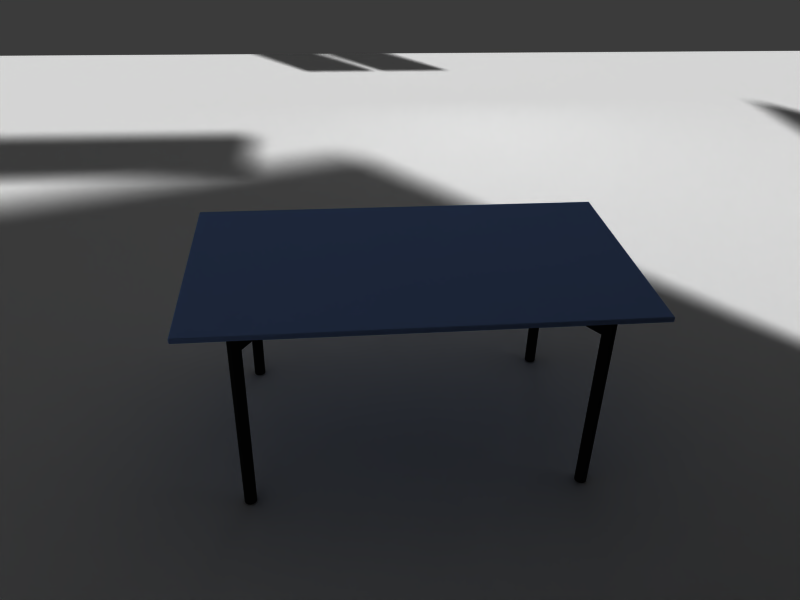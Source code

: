 # Source: metal_glass_table.blend  (saved by Blender 2.46.0; exported with 4.5.12 LTS)
import bpy
from mathutils import Matrix  # noqa: F401  (used for matrix-valued properties, if any)

bpy.ops.wm.read_factory_settings(use_empty=True)
scene = bpy.context.scene
scene.name = 'Scene'

# ---- collections
col_collection_1 = bpy.data.collections.new('Collection 1'); scene.collection.children.link(col_collection_1)

# ---- materials (node trees are filled in below, after node groups)
mat_nolight = bpy.data.materials.new('nolight')
mat_nolight.alpha_threshold = 0.0
mat_nolight.diffuse_color = (0.0, 0.0, 0.0, 1.0)
mat_nolight.roughness = 0.5
mat_nolight.specular_intensity = 0.0
mat_nolight.line_color = (0.0, 0.0, 0.0, 1.0)
mat_emit = bpy.data.materials.new('emit')
mat_emit.alpha_threshold = 0.0
mat_emit.diffuse_color = (1.0, 1.0, 1.0, 1.0)
mat_emit.roughness = 0.5
mat_emit.line_color = (0.0, 0.0, 0.0, 1.0)
mat_floor = bpy.data.materials.new('floor')
mat_floor.alpha_threshold = 0.0
mat_floor.diffuse_color = (1.0, 1.0, 1.0, 1.0)
mat_floor.roughness = 0.5
mat_floor.specular_intensity = 0.0
mat_floor.line_color = (0.0, 0.0, 0.0, 1.0)
mat_metall = bpy.data.materials.new('metall')
mat_metall.alpha_threshold = 0.0
mat_metall.diffuse_color = (0.05464, 0.05464, 0.05464, 1.0)
mat_metall.roughness = 0.5
mat_metall.specular_intensity = 1.512
mat_metall.line_color = (0.0, 0.0, 0.0, 1.0)
mat_plastic = bpy.data.materials.new('plastic')
mat_plastic.alpha_threshold = 0.0
mat_plastic.diffuse_color = (0.05464, 0.05464, 0.05464, 1.0)
mat_plastic.roughness = 0.5
mat_plastic.specular_intensity = 0.6489
mat_plastic.line_color = (0.0, 0.0, 0.0, 1.0)
mat_glass = bpy.data.materials.new('glass')
mat_glass.alpha_threshold = 0.0
mat_glass.diffuse_color = (0.5046, 0.6684, 1.0, 1.0)
mat_glass.roughness = 0.5
mat_glass.line_color = (0.0, 0.0, 0.0, 0.001)

# ---- node groups
ng_auto_smooth = bpy.data.node_groups.new('Auto Smooth', 'GeometryNodeTree')
_s = ng_auto_smooth.interface.new_socket(name='Geometry', in_out='OUTPUT', socket_type='NodeSocketGeometry')
_s = ng_auto_smooth.interface.new_socket(name='Geometry', in_out='INPUT', socket_type='NodeSocketGeometry')
_s = ng_auto_smooth.interface.new_socket(name='Angle', in_out='INPUT', socket_type='NodeSocketFloat')
_s.subtype = 'ANGLE'
_s.min_value = 0.0
_s.max_value = 3.142
ng_auto_smooth.is_modifier = True
_N = ng_auto_smooth.nodes; _L = ng_auto_smooth.links
n0 = _N.new('NodeGroupOutput'); n0.name = 'Group Output'; n0.location = (480, -100)
n1 = _N.new('NodeGroupInput'); n1.name = 'Group Input'; n1.location = (-420, -300)
n2 = _N.new('NodeGroupInput'); n2.name = 'Group Input.001'; n2.location = (-60, -100)
n3 = _N.new('GeometryNodeSetShadeSmooth'); n3.name = 'Set Shade Smooth'; n3.location = (120, -100)
n3.domain = 'EDGE'
n4 = _N.new('GeometryNodeSetShadeSmooth'); n4.name = 'Set Shade Smooth.001'; n4.location = (300, -100)
n5 = _N.new('GeometryNodeInputMeshEdgeAngle'); n5.name = 'Edge Angle'; n5.location = (-420, -220)
n6 = _N.new('GeometryNodeInputEdgeSmooth'); n6.name = 'Is Edge Smooth'; n6.location = (-60, -160)
n7 = _N.new('GeometryNodeInputShadeSmooth'); n7.name = 'Is Face Smooth'; n7.location = (-240, -340)
n8 = _N.new('FunctionNodeBooleanMath'); n8.name = 'Boolean Math'; n8.location = (-60, -220)
n9 = _N.new('FunctionNodeCompare'); n9.name = 'Compare'; n9.location = (-240, -180)
n9.operation = 'LESS_EQUAL'
_L.new(n5.outputs[0], n9.inputs[0])
_L.new(n4.outputs[0], n0.inputs[0])
_L.new(n1.outputs[1], n9.inputs[1])
_L.new(n9.outputs[0], n8.inputs[0])
_L.new(n7.outputs[0], n8.inputs[1])
_L.new(n2.outputs[0], n3.inputs[0])
_L.new(n6.outputs[0], n3.inputs[1])
_L.new(n3.outputs[0], n4.inputs[0])
_L.new(n8.outputs[0], n3.inputs[2])
n0.is_active_output = True

# ---- material node trees

# ---- world
world_world = bpy.data.worlds.new('World'); scene.world = world_world
world_world.color = (0.2309, 0.2309, 0.2309)
world_world.use_sun_shadow = False
world_world.sun_shadow_jitter_overblur = 0.0
world_world.cycles.sampling_method = 'MANUAL'
world_world.cycles.sample_map_resolution = 256

# ---- cameras
cam_camera_001 = bpy.data.cameras.new('Camera.001')
cam_camera_001.passepartout_alpha = 0.2
cam_camera_001.clip_end = 100.0
cam_camera_001.lens = 35.0
cam_camera_001.show_passepartout = False
cam_camera_001.show_safe_areas = True
cam_camera_001.dof.focus_distance = 0.0
cam_camera_001.dof.aperture_fstop = 128.0

# ---- meshes
me_plane = bpy.data.meshes.new('Plane')
me_plane.from_pydata([(2.567, 3.963, 2.113e-07), (2.567, -1.172, -5.786e-10), (-2.567, -1.172, -5.786e-10), (-2.567, 3.963, 2.113e-07)], [], [(0, 1, 2, 3)])
me_plane.materials.append(mat_nolight)
me_plane.use_remesh_preserve_volume = False
me_plane.use_remesh_preserve_attributes = False
me_plane.use_mirror_vertex_groups = False
me_plane.update()
me_plane_005 = bpy.data.meshes.new('Plane.005')
me_plane_005.from_pydata([(17.84, 10.97, 1.007e-07), (17.84, -10.97, -1.175e-06), (-17.84, -10.97, -1.007e-07), (-17.84, 10.97, 1.175e-06), (0.0, -10.97, -6.38e-07), (17.84, -1.907e-06, -5.373e-07), (4.768e-06, 10.97, 6.38e-07), (-17.84, 0.0, 5.373e-07), (2.861e-06, -9.537e-07, -5.684e-14), (8.921, -10.97, -9.066e-07), (-8.921, -10.97, -3.693e-07), (17.84, 5.483, -2.183e-07), (17.84, -5.483, -8.562e-07), (8.921, 10.97, 3.693e-07), (-8.921, 10.97, 9.066e-07), (-17.84, -5.483, 2.183e-07), (-17.84, 5.483, 8.562e-07), (-8.921, -4.768e-07, 2.686e-07), (3.815e-06, 5.483, 3.19e-07), (8.921, -1.431e-06, -2.686e-07), (1.431e-06, -5.483, -3.19e-07), (-8.921, 5.483, 5.876e-07), (8.921, 5.483, 5.036e-08), (-8.921, -5.483, -5.036e-08), (8.921, -5.483, -5.876e-07)], [], [(14, 3, 16, 21), (6, 14, 21, 18), (21, 16, 7, 17), (18, 21, 17, 8), (13, 6, 18, 22), (0, 13, 22, 11), (22, 18, 8, 19), (11, 22, 19, 5), (17, 7, 15, 23), (8, 17, 23, 20), (23, 15, 2, 10), (20, 23, 10, 4), (19, 8, 20, 24), (5, 19, 24, 12), (24, 20, 4, 9), (12, 24, 9, 1)])
me_plane_005.materials.append(mat_emit)
me_plane_005.use_remesh_preserve_volume = False
me_plane_005.use_remesh_preserve_attributes = False
me_plane_005.use_mirror_vertex_groups = False
me_plane_005.update()
me_plane_004 = bpy.data.meshes.new('Plane.004')
me_plane_004.from_pydata([(1.342, 0.3945, 1.387), (1.342, -0.3945, 1.387), (-1.681, -0.3945, 1.387), (-1.681, 0.3945, 1.387), (-0.1699, -0.3945, 1.387), (1.342, 1.324e-07, 1.387), (-0.1699, 0.3945, 1.387), (-1.681, 2.914e-07, 1.387), (-0.1699, 2.119e-07, 1.387), (0.5859, -0.3945, 1.387), (-0.9257, -0.3945, 1.387), (1.342, 0.1972, 1.387), (1.342, -0.1972, 1.387), (0.5859, 0.3945, 1.387), (-0.9257, 0.3945, 1.387), (-1.681, -0.1972, 1.387), (-1.681, 0.1972, 1.387), (0.5859, 1.721e-07, 1.387), (-0.1699, -0.1972, 1.387), (-0.9257, 2.517e-07, 1.387), (-0.1699, 0.1972, 1.387), (0.5859, -0.1972, 1.387), (-0.9257, -0.1972, 1.387), (0.5859, 0.1972, 1.387), (-0.9257, 0.1972, 1.387)], [], [(9, 21, 12, 1), (4, 18, 21, 9), (21, 17, 5, 12), (18, 8, 17, 21), (10, 22, 18, 4), (2, 15, 22, 10), (22, 19, 8, 18), (15, 7, 19, 22), (17, 23, 11, 5), (8, 20, 23, 17), (0, 11, 23, 13), (20, 6, 13, 23), (19, 24, 20, 8), (7, 16, 24, 19), (24, 14, 6, 20), (16, 3, 14, 24)])
me_plane_004.materials.append(mat_emit)
me_plane_004.use_remesh_preserve_volume = False
me_plane_004.use_remesh_preserve_attributes = False
me_plane_004.use_mirror_vertex_groups = False
me_plane_004.update()
me_plane_003 = bpy.data.meshes.new('Plane.003')
me_plane_003.from_pydata([(3.222, 6.366, 3.704e-07), (3.222, -6.366, -3.704e-07), (-3.222, -6.366, -3.704e-07), (-3.222, 6.366, 3.704e-07), (10.57, 6.366, -1.123e-05), (10.57, -6.366, -1.197e-05), (4.123, -6.366, 1.253e-06), (4.123, 6.366, 1.994e-06), (10.57, -8.227, -1.201e-05), (10.57, -34.66, -1.275e-05), (4.123, -34.66, 4.732e-07), (4.123, -8.227, 1.214e-06), (3.222, -8.227, 3.063e-06), (3.222, -34.66, 2.323e-06), (-3.222, -34.66, 1.555e-05), (-3.222, -8.227, 1.629e-05)], [], [(0, 3, 2, 1), (4, 7, 6, 5), (8, 11, 10, 9), (12, 15, 14, 13)])
me_plane_003.materials.append(mat_emit)
me_plane_003.use_remesh_preserve_volume = False
me_plane_003.use_remesh_preserve_attributes = False
me_plane_003.use_mirror_vertex_groups = False
me_plane_003.update()
me_plane_010 = bpy.data.meshes.new('Plane.010')
me_plane_010.from_pydata([(56.54, 56.54, 0.0), (56.54, -56.54, 0.0), (-56.54, -56.54, 0.0), (-56.54, 56.54, 0.0)], [], [(0, 3, 2, 1)])
me_plane_010.materials.append(mat_floor)
me_plane_010.use_remesh_preserve_volume = False
me_plane_010.use_remesh_preserve_attributes = False
me_plane_010.use_mirror_vertex_groups = False
me_plane_010.update()
me_cylinder = bpy.data.meshes.new('Cylinder')
me_cylinder.from_pydata([(-0.6015, -0.3697, 0.00364), (-0.5966, -0.377, 0.00364), (-0.5949, -0.3857, 0.00364), (-0.5966, -0.3943, 0.00364), (-0.6015, -0.4016, 0.00364), (-0.6088, -0.4065, 0.00364), (-0.6174, -0.4082, 0.00364), (-0.626, -0.4065, 0.00364), (-0.6334, -0.4016, 0.00364), (-0.6382, -0.3943, 0.00364), (-0.64, -0.3857, 0.00364), (-0.6382, -0.377, 0.00364), (-0.6334, -0.3697, 0.00364), (-0.626, -0.3648, 0.00364), (-0.6174, -0.3631, 0.00364), (-0.6088, -0.3648, 0.00364), (-0.6015, -0.3697, 0.7338), (-0.5966, -0.377, 0.7338), (-0.5949, -0.3857, 0.7338), (-0.5966, -0.3943, 0.7338), (-0.6015, -0.4016, 0.7338), (-0.6088, -0.4065, 0.7338), (-0.6174, -0.4082, 0.7338), (-0.626, -0.4065, 0.7338), (-0.6334, -0.4016, 0.7338), (-0.6382, -0.3943, 0.7338), (-0.64, -0.3857, 0.7338), (-0.6382, -0.377, 0.7338), (-0.6334, -0.3697, 0.7338), (-0.626, -0.3648, 0.7338), (-0.6174, -0.3631, 0.7338), (-0.6088, -0.3648, 0.7338), (-0.6104, -0.3688, 0.00364), (-0.6174, -0.3674, 0.00364), (-0.6244, -0.3688, 0.00364), (-0.6303, -0.3727, 0.00364), (-0.6343, -0.3787, 0.00364), (-0.6357, -0.3857, 0.00364), (-0.6343, -0.3927, 0.00364), (-0.6303, -0.3986, 0.00364), (-0.6244, -0.4026, 0.00364), (-0.6174, -0.404, 0.00364), (-0.6104, -0.4026, 0.00364), (-0.6045, -0.3986, 0.00364), (-0.6005, -0.3927, 0.00364), (-0.5991, -0.3857, 0.00364), (-0.6005, -0.3787, 0.00364), (-0.6045, -0.3727, 0.00364), (-0.6045, -0.3727, 0.0), (-0.6005, -0.3787, 0.0), (-0.5991, -0.3857, 0.0), (-0.6005, -0.3927, 0.0), (-0.6045, -0.3986, 0.0), (-0.6104, -0.4026, 0.0), (-0.6174, -0.404, 0.0), (-0.6244, -0.4026, 0.0), (-0.6303, -0.3986, 0.0), (-0.6343, -0.3927, 0.0), (-0.6357, -0.3857, 0.0), (-0.6343, -0.3787, 0.0), (-0.6303, -0.3727, 0.0), (-0.6244, -0.3688, 0.0), (-0.6174, -0.3674, 0.0), (-0.6104, -0.3688, 0.0), (-0.6174, -0.3857, 0.0), (-0.6103, -0.3686, 0.7338), (-0.6174, -0.3672, 0.7338), (-0.6245, -0.3686, 0.7338), (-0.6305, -0.3726, 0.7338), (-0.6345, -0.3786, 0.7338), (-0.6359, -0.3857, 0.7338), (-0.6345, -0.3927, 0.7338), (-0.6305, -0.3987, 0.7338), (-0.6245, -0.4027, 0.7338), (-0.6174, -0.4041, 0.7338), (-0.6103, -0.4027, 0.7338), (-0.6044, -0.3987, 0.7338), (-0.6003, -0.3927, 0.7338), (-0.5989, -0.3857, 0.7338), (-0.6003, -0.3786, 0.7338), (-0.6044, -0.3726, 0.7338), (-0.6044, -0.3726, 0.7359), (-0.6003, -0.3786, 0.7359), (-0.5989, -0.3857, 0.7359), (-0.6003, -0.3927, 0.7359), (-0.6044, -0.3987, 0.7359), (-0.6103, -0.4027, 0.7359), (-0.6174, -0.4041, 0.7359), (-0.6245, -0.4027, 0.7359), (-0.6305, -0.3987, 0.7359), (-0.6345, -0.3927, 0.7359), (-0.6359, -0.3857, 0.7359), (-0.6345, -0.3786, 0.7359), (-0.6305, -0.3726, 0.7359), (-0.6245, -0.3686, 0.7359), (-0.6174, -0.3672, 0.7359), (-0.6103, -0.3686, 0.7359), (-0.6088, -0.3648, 0.7359), (-0.6174, -0.3631, 0.7359), (-0.626, -0.3648, 0.7359), (-0.6334, -0.3697, 0.7359), (-0.6382, -0.377, 0.7359), (-0.64, -0.3857, 0.7359), (-0.6382, -0.3943, 0.7359), (-0.6334, -0.4016, 0.7359), (-0.626, -0.4065, 0.7359), (-0.6174, -0.4082, 0.7359), (-0.6088, -0.4065, 0.7359), (-0.6015, -0.4016, 0.7359), (-0.5966, -0.3943, 0.7359), (-0.5949, -0.3857, 0.7359), (-0.5966, -0.377, 0.7359), (-0.6015, -0.3697, 0.7359), (-0.6015, -0.3697, 0.7429), (-0.5966, -0.377, 0.7429), (-0.5949, -0.3857, 0.7429), (-0.5966, -0.3943, 0.7429), (-0.6015, -0.4016, 0.7429), (-0.6088, -0.4065, 0.7429), (-0.6174, -0.4082, 0.7429), (-0.626, -0.4065, 0.7429), (-0.6334, -0.4016, 0.7429), (-0.6382, -0.3943, 0.7429), (-0.64, -0.3857, 0.7429), (-0.6382, -0.377, 0.7429), (-0.6334, -0.3697, 0.7429), (-0.626, -0.3648, 0.7429), (-0.6174, -0.3631, 0.7429), (-0.6088, -0.3648, 0.7429), (-0.6104, -0.3686, 0.7429), (-0.6174, -0.3672, 0.7429), (-0.6245, -0.3686, 0.7429), (-0.6304, -0.3726, 0.7429), (-0.6344, -0.3786, 0.7429), (-0.6358, -0.3857, 0.7429), (-0.6344, -0.3927, 0.7429), (-0.6304, -0.3987, 0.7429), (-0.6245, -0.4027, 0.7429), (-0.6174, -0.4041, 0.7429), (-0.6104, -0.4027, 0.7429), (-0.6044, -0.3987, 0.7429), (-0.6004, -0.3927, 0.7429), (-0.599, -0.3857, 0.7429), (-0.6004, -0.3786, 0.7429), (-0.6044, -0.3726, 0.7429), (-0.6044, -0.3726, 0.7462), (-0.6004, -0.3786, 0.7462), (-0.599, -0.3857, 0.7462), (-0.6004, -0.3927, 0.7462), (-0.6044, -0.3987, 0.7462), (-0.6104, -0.4027, 0.7462), (-0.6174, -0.4041, 0.7462), (-0.6245, -0.4027, 0.7462), (-0.6304, -0.3987, 0.7462), (-0.6344, -0.3927, 0.7462), (-0.6358, -0.3857, 0.7462), (-0.6344, -0.3786, 0.7462), (-0.6304, -0.3726, 0.7462), (-0.6245, -0.3686, 0.7462), (-0.6174, -0.3672, 0.7462), (-0.6104, -0.3686, 0.7462), (-0.6174, -0.3857, 0.7473), (-0.6107, -0.3694, 0.7473), (-0.6174, -0.3681, 0.7473), (-0.6241, -0.3694, 0.7473), (-0.6298, -0.3732, 0.7473), (-0.6336, -0.3789, 0.7473), (-0.635, -0.3857, 0.7473), (-0.6336, -0.3924, 0.7473), (-0.6298, -0.3981, 0.7473), (-0.6241, -0.4019, 0.7473), (-0.6174, -0.4032, 0.7473), (-0.6107, -0.4019, 0.7473), (-0.605, -0.3981, 0.7473), (-0.6012, -0.3924, 0.7473), (-0.5998, -0.3857, 0.7473), (-0.6012, -0.3789, 0.7473), (-0.605, -0.3732, 0.7473), (-0.5966, -0.377, 0.701), (-0.6015, -0.3697, 0.701), (-0.5949, -0.3857, 0.701), (-0.5966, -0.3943, 0.701), (-0.6015, -0.4016, 0.701), (-0.6088, -0.4065, 0.701), (-0.6174, -0.4082, 0.701), (-0.626, -0.4065, 0.701), (-0.6334, -0.4016, 0.701), (-0.6382, -0.3943, 0.701), (-0.64, -0.3857, 0.701), (-0.6382, -0.377, 0.701), (-0.6334, -0.3697, 0.701), (-0.626, -0.3648, 0.701), (-0.6174, -0.3631, 0.701), (-0.6088, -0.3648, 0.701), (-0.5966, -0.377, 0.6556), (-0.6015, -0.3697, 0.6556), (-0.5949, -0.3857, 0.6556), (-0.5966, -0.3943, 0.6556), (-0.6015, -0.4016, 0.6556), (-0.6088, -0.4065, 0.6556), (-0.6174, -0.4082, 0.6556), (-0.626, -0.4065, 0.6556), (-0.6334, -0.4016, 0.6556), (-0.6382, -0.3943, 0.6556), (-0.64, -0.3857, 0.6556), (-0.6382, -0.377, 0.6556), (-0.6334, -0.3697, 0.6556), (-0.626, -0.3648, 0.6556), (-0.6174, -0.3631, 0.6556), (-0.6088, -0.3648, 0.6556), (-0.4127, -0.08718, 0.6556), (-0.404, -0.0889, 0.6556), (-0.3954, -0.08718, 0.6556), (-0.3881, -0.08229, 0.6556), (-0.3832, -0.07497, 0.6556), (-0.3815, -0.06634, 0.6556), (-0.3832, -0.05771, 0.6556), (-0.3881, -0.0504, 0.6556), (-0.3954, -0.04551, 0.6556), (-0.404, -0.04379, 0.6556), (-0.4127, -0.04551, 0.6556), (-0.42, -0.0504, 0.6556), (-0.4249, -0.05771, 0.6556), (-0.4266, -0.06634, 0.6556), (-0.42, -0.08229, 0.6556), (-0.4249, -0.07497, 0.6556), (-0.4127, -0.08718, 0.701), (-0.404, -0.0889, 0.701), (-0.3954, -0.08718, 0.701), (-0.3881, -0.08229, 0.701), (-0.3832, -0.07497, 0.701), (-0.3815, -0.06634, 0.701), (-0.3832, -0.05771, 0.701), (-0.3881, -0.0504, 0.701), (-0.3954, -0.04551, 0.701), (-0.404, -0.04379, 0.701), (-0.4127, -0.04551, 0.701), (-0.42, -0.0504, 0.701), (-0.4249, -0.05771, 0.701), (-0.4266, -0.06634, 0.701), (-0.42, -0.08229, 0.701), (-0.4249, -0.07497, 0.701), (-0.4165, -0.07877, 0.7473), (-0.4203, -0.07307, 0.7473), (-0.4216, -0.06634, 0.7473), (-0.4203, -0.05962, 0.7473), (-0.4165, -0.05392, 0.7473), (-0.4108, -0.05011, 0.7473), (-0.404, -0.04877, 0.7473), (-0.3973, -0.05011, 0.7473), (-0.3916, -0.05392, 0.7473), (-0.3878, -0.05962, 0.7473), (-0.3865, -0.06634, 0.7473), (-0.3878, -0.07307, 0.7473), (-0.3916, -0.07877, 0.7473), (-0.3973, -0.08258, 0.7473), (-0.404, -0.08392, 0.7473), (-0.4108, -0.08258, 0.7473), (-0.404, -0.06634, 0.7473), (-0.4111, -0.08338, 0.7462), (-0.404, -0.08478, 0.7462), (-0.397, -0.08338, 0.7462), (-0.391, -0.07938, 0.7462), (-0.387, -0.0734, 0.7462), (-0.3856, -0.06634, 0.7462), (-0.387, -0.05929, 0.7462), (-0.391, -0.05331, 0.7462), (-0.397, -0.04931, 0.7462), (-0.404, -0.04791, 0.7462), (-0.4111, -0.04931, 0.7462), (-0.4171, -0.05331, 0.7462), (-0.4211, -0.05929, 0.7462), (-0.4225, -0.06634, 0.7462), (-0.4211, -0.0734, 0.7462), (-0.4171, -0.07938, 0.7462), (-0.4171, -0.07938, 0.7429), (-0.4211, -0.0734, 0.7429), (-0.4225, -0.06634, 0.7429), (-0.4211, -0.05929, 0.7429), (-0.4171, -0.05331, 0.7429), (-0.4111, -0.04931, 0.7429), (-0.404, -0.04791, 0.7429), (-0.397, -0.04931, 0.7429), (-0.391, -0.05331, 0.7429), (-0.387, -0.05929, 0.7429), (-0.3856, -0.06634, 0.7429), (-0.387, -0.0734, 0.7429), (-0.391, -0.07938, 0.7429), (-0.397, -0.08338, 0.7429), (-0.404, -0.08478, 0.7429), (-0.4111, -0.08338, 0.7429), (-0.4127, -0.08717, 0.7429), (-0.404, -0.08889, 0.7429), (-0.3954, -0.08717, 0.7429), (-0.3881, -0.08229, 0.7429), (-0.3832, -0.07497, 0.7429), (-0.3815, -0.06634, 0.7429), (-0.3832, -0.05772, 0.7429), (-0.3881, -0.0504, 0.7429), (-0.3954, -0.04551, 0.7429), (-0.404, -0.0438, 0.7429), (-0.4127, -0.04551, 0.7429), (-0.42, -0.0504, 0.7429), (-0.4249, -0.05772, 0.7429), (-0.4266, -0.06634, 0.7429), (-0.4249, -0.07497, 0.7429), (-0.42, -0.08229, 0.7429), (-0.42, -0.08229, 0.7359), (-0.4249, -0.07497, 0.7359), (-0.4266, -0.06634, 0.7359), (-0.4249, -0.05772, 0.7359), (-0.42, -0.0504, 0.7359), (-0.4127, -0.04551, 0.7359), (-0.404, -0.0438, 0.7359), (-0.3954, -0.04551, 0.7359), (-0.3881, -0.0504, 0.7359), (-0.3832, -0.05772, 0.7359), (-0.3815, -0.06634, 0.7359), (-0.3832, -0.07497, 0.7359), (-0.3881, -0.08229, 0.7359), (-0.3954, -0.08717, 0.7359), (-0.404, -0.08889, 0.7359), (-0.4127, -0.08717, 0.7359), (-0.4111, -0.0834, 0.7359), (-0.404, -0.08481, 0.7359), (-0.397, -0.0834, 0.7359), (-0.391, -0.0794, 0.7359), (-0.387, -0.07341, 0.7359), (-0.3856, -0.06634, 0.7359), (-0.387, -0.05928, 0.7359), (-0.391, -0.05329, 0.7359), (-0.397, -0.04928, 0.7359), (-0.404, -0.04788, 0.7359), (-0.4111, -0.04928, 0.7359), (-0.4171, -0.05329, 0.7359), (-0.4211, -0.05928, 0.7359), (-0.4225, -0.06634, 0.7359), (-0.4211, -0.07341, 0.7359), (-0.4171, -0.0794, 0.7359), (-0.4171, -0.0794, 0.7338), (-0.4211, -0.07341, 0.7338), (-0.4225, -0.06634, 0.7338), (-0.4211, -0.05928, 0.7338), (-0.4171, -0.05329, 0.7338), (-0.4111, -0.04928, 0.7338), (-0.404, -0.04788, 0.7338), (-0.397, -0.04928, 0.7338), (-0.391, -0.05329, 0.7338), (-0.387, -0.05928, 0.7338), (-0.3856, -0.06634, 0.7338), (-0.387, -0.07341, 0.7338), (-0.391, -0.0794, 0.7338), (-0.397, -0.0834, 0.7338), (-0.404, -0.08481, 0.7338), (-0.4111, -0.0834, 0.7338), (-0.404, -0.06634, 0.577), (-0.42, -0.08229, 0.577), (-0.4249, -0.07497, 0.577), (-0.4266, -0.06634, 0.577), (-0.4249, -0.05771, 0.577), (-0.42, -0.0504, 0.577), (-0.4127, -0.04551, 0.577), (-0.404, -0.04379, 0.577), (-0.3954, -0.04551, 0.577), (-0.3881, -0.0504, 0.577), (-0.3832, -0.05771, 0.577), (-0.3815, -0.06634, 0.577), (-0.3832, -0.07497, 0.577), (-0.3881, -0.08229, 0.577), (-0.3954, -0.08718, 0.577), (-0.404, -0.0889, 0.577), (-0.4127, -0.08718, 0.577), (-0.4127, -0.08718, 0.7338), (-0.404, -0.0889, 0.7338), (-0.3954, -0.08718, 0.7338), (-0.3881, -0.08229, 0.7338), (-0.3832, -0.07497, 0.7338), (-0.3815, -0.06634, 0.7338), (-0.3832, -0.05771, 0.7338), (-0.3881, -0.0504, 0.7338), (-0.3954, -0.04551, 0.7338), (-0.404, -0.04379, 0.7338), (-0.4127, -0.04551, 0.7338), (-0.42, -0.0504, 0.7338), (-0.4249, -0.05771, 0.7338), (-0.4266, -0.06634, 0.7338), (-0.4249, -0.07497, 0.7338), (-0.42, -0.08229, 0.7338), (-0.42, 0.08229, 0.7338), (-0.4249, 0.07497, 0.7338), (-0.4266, 0.06634, 0.7338), (-0.4249, 0.05771, 0.7338), (-0.42, 0.0504, 0.7338), (-0.4127, 0.04551, 0.7338), (-0.404, 0.04379, 0.7338), (-0.3954, 0.04551, 0.7338), (-0.3881, 0.0504, 0.7338), (-0.3832, 0.05771, 0.7338), (-0.3815, 0.06634, 0.7338), (-0.3832, 0.07497, 0.7338), (-0.3881, 0.08229, 0.7338), (-0.3954, 0.08718, 0.7338), (-0.404, 0.0889, 0.7338), (-0.4127, 0.08718, 0.7338), (-0.4127, 0.08718, 0.577), (-0.404, 0.0889, 0.577), (-0.3954, 0.08718, 0.577), (-0.3881, 0.08229, 0.577), (-0.3832, 0.07497, 0.577), (-0.3815, 0.06634, 0.577), (-0.3832, 0.05771, 0.577), (-0.3881, 0.0504, 0.577), (-0.3954, 0.04551, 0.577), (-0.404, 0.04379, 0.577), (-0.4127, 0.04551, 0.577), (-0.42, 0.0504, 0.577), (-0.4249, 0.05771, 0.577), (-0.4266, 0.06634, 0.577), (-0.4249, 0.07497, 0.577), (-0.42, 0.08229, 0.577), (-0.404, 0.06634, 0.577), (-0.4111, 0.0834, 0.7338), (-0.404, 0.08481, 0.7338), (-0.397, 0.0834, 0.7338), (-0.391, 0.0794, 0.7338), (-0.387, 0.07341, 0.7338), (-0.3856, 0.06634, 0.7338), (-0.387, 0.05928, 0.7338), (-0.391, 0.05329, 0.7338), (-0.397, 0.04928, 0.7338), (-0.404, 0.04788, 0.7338), (-0.4111, 0.04928, 0.7338), (-0.4171, 0.05329, 0.7338), (-0.4211, 0.05928, 0.7338), (-0.4225, 0.06634, 0.7338), (-0.4211, 0.07341, 0.7338), (-0.4171, 0.0794, 0.7338), (-0.4171, 0.0794, 0.7359), (-0.4211, 0.07341, 0.7359), (-0.4225, 0.06634, 0.7359), (-0.4211, 0.05928, 0.7359), (-0.4171, 0.05329, 0.7359), (-0.4111, 0.04928, 0.7359), (-0.404, 0.04788, 0.7359), (-0.397, 0.04928, 0.7359), (-0.391, 0.05329, 0.7359), (-0.387, 0.05928, 0.7359), (-0.3856, 0.06634, 0.7359), (-0.387, 0.07341, 0.7359), (-0.391, 0.0794, 0.7359), (-0.397, 0.0834, 0.7359), (-0.404, 0.08481, 0.7359), (-0.4111, 0.0834, 0.7359), (-0.4127, 0.08717, 0.7359), (-0.404, 0.08889, 0.7359), (-0.3954, 0.08717, 0.7359), (-0.3881, 0.08229, 0.7359), (-0.3832, 0.07497, 0.7359), (-0.3815, 0.06634, 0.7359), (-0.3832, 0.05772, 0.7359), (-0.3881, 0.0504, 0.7359), (-0.3954, 0.04551, 0.7359), (-0.404, 0.0438, 0.7359), (-0.4127, 0.04551, 0.7359), (-0.42, 0.0504, 0.7359), (-0.4249, 0.05772, 0.7359), (-0.4266, 0.06634, 0.7359), (-0.4249, 0.07497, 0.7359), (-0.42, 0.08229, 0.7359), (-0.42, 0.08229, 0.7429), (-0.4249, 0.07497, 0.7429), (-0.4266, 0.06634, 0.7429), (-0.4249, 0.05772, 0.7429), (-0.42, 0.0504, 0.7429), (-0.4127, 0.04551, 0.7429), (-0.404, 0.0438, 0.7429), (-0.3954, 0.04551, 0.7429), (-0.3881, 0.0504, 0.7429), (-0.3832, 0.05772, 0.7429), (-0.3815, 0.06634, 0.7429), (-0.3832, 0.07497, 0.7429), (-0.3881, 0.08229, 0.7429), (-0.3954, 0.08717, 0.7429), (-0.404, 0.08889, 0.7429), (-0.4127, 0.08717, 0.7429), (-0.4111, 0.08338, 0.7429), (-0.404, 0.08478, 0.7429), (-0.397, 0.08338, 0.7429), (-0.391, 0.07938, 0.7429), (-0.387, 0.0734, 0.7429), (-0.3856, 0.06634, 0.7429), (-0.387, 0.05929, 0.7429), (-0.391, 0.05331, 0.7429), (-0.397, 0.04931, 0.7429), (-0.404, 0.04791, 0.7429), (-0.4111, 0.04931, 0.7429), (-0.4171, 0.05331, 0.7429), (-0.4211, 0.05929, 0.7429), (-0.4225, 0.06634, 0.7429), (-0.4211, 0.0734, 0.7429), (-0.4171, 0.07938, 0.7429), (-0.4171, 0.07938, 0.7462), (-0.4211, 0.0734, 0.7462), (-0.4225, 0.06634, 0.7462), (-0.4211, 0.05929, 0.7462), (-0.4171, 0.05331, 0.7462), (-0.4111, 0.04931, 0.7462), (-0.404, 0.04791, 0.7462), (-0.397, 0.04931, 0.7462), (-0.391, 0.05331, 0.7462), (-0.387, 0.05929, 0.7462), (-0.3856, 0.06634, 0.7462), (-0.387, 0.0734, 0.7462), (-0.391, 0.07938, 0.7462), (-0.397, 0.08338, 0.7462), (-0.404, 0.08478, 0.7462), (-0.4111, 0.08338, 0.7462), (-0.404, 0.06634, 0.7473), (-0.4108, 0.08258, 0.7473), (-0.404, 0.08392, 0.7473), (-0.3973, 0.08258, 0.7473), (-0.3916, 0.07877, 0.7473), (-0.3878, 0.07307, 0.7473), (-0.3865, 0.06634, 0.7473), (-0.3878, 0.05962, 0.7473), (-0.3916, 0.05392, 0.7473), (-0.3973, 0.05011, 0.7473), (-0.404, 0.04877, 0.7473), (-0.4108, 0.05011, 0.7473), (-0.4165, 0.05392, 0.7473), (-0.4203, 0.05962, 0.7473), (-0.4216, 0.06634, 0.7473), (-0.4203, 0.07307, 0.7473), (-0.4165, 0.07877, 0.7473), (-0.4249, 0.07497, 0.701), (-0.42, 0.08229, 0.701), (-0.4266, 0.06634, 0.701), (-0.4249, 0.05771, 0.701), (-0.42, 0.0504, 0.701), (-0.4127, 0.04551, 0.701), (-0.404, 0.04379, 0.701), (-0.3954, 0.04551, 0.701), (-0.3881, 0.0504, 0.701), (-0.3832, 0.05771, 0.701), (-0.3815, 0.06634, 0.701), (-0.3832, 0.07497, 0.701), (-0.3881, 0.08229, 0.701), (-0.3954, 0.08718, 0.701), (-0.404, 0.0889, 0.701), (-0.4127, 0.08718, 0.701), (-0.4249, 0.07497, 0.6556), (-0.42, 0.08229, 0.6556), (-0.4266, 0.06634, 0.6556), (-0.4249, 0.05771, 0.6556), (-0.42, 0.0504, 0.6556), (-0.4127, 0.04551, 0.6556), (-0.404, 0.04379, 0.6556), (-0.3954, 0.04551, 0.6556), (-0.3881, 0.0504, 0.6556), (-0.3832, 0.05771, 0.6556), (-0.3815, 0.06634, 0.6556), (-0.3832, 0.07497, 0.6556), (-0.3881, 0.08229, 0.6556), (-0.3954, 0.08718, 0.6556), (-0.404, 0.0889, 0.6556), (-0.4127, 0.08718, 0.6556), (-0.6088, 0.3648, 0.6556), (-0.6174, 0.3631, 0.6556), (-0.626, 0.3648, 0.6556), (-0.6334, 0.3697, 0.6556), (-0.6382, 0.377, 0.6556), (-0.64, 0.3857, 0.6556), (-0.6382, 0.3943, 0.6556), (-0.6334, 0.4016, 0.6556), (-0.626, 0.4065, 0.6556), (-0.6174, 0.4082, 0.6556), (-0.6088, 0.4065, 0.6556), (-0.6015, 0.4016, 0.6556), (-0.5966, 0.3943, 0.6556), (-0.5949, 0.3857, 0.6556), (-0.6015, 0.3697, 0.6556), (-0.5966, 0.377, 0.6556), (-0.6088, 0.3648, 0.701), (-0.6174, 0.3631, 0.701), (-0.626, 0.3648, 0.701), (-0.6334, 0.3697, 0.701), (-0.6382, 0.377, 0.701), (-0.64, 0.3857, 0.701), (-0.6382, 0.3943, 0.701), (-0.6334, 0.4016, 0.701), (-0.626, 0.4065, 0.701), (-0.6174, 0.4082, 0.701), (-0.6088, 0.4065, 0.701), (-0.6015, 0.4016, 0.701), (-0.5966, 0.3943, 0.701), (-0.5949, 0.3857, 0.701), (-0.6015, 0.3697, 0.701), (-0.5966, 0.377, 0.701), (-0.605, 0.3732, 0.7473), (-0.6012, 0.3789, 0.7473), (-0.5998, 0.3857, 0.7473), (-0.6012, 0.3924, 0.7473), (-0.605, 0.3981, 0.7473), (-0.6107, 0.4019, 0.7473), (-0.6174, 0.4032, 0.7473), (-0.6241, 0.4019, 0.7473), (-0.6298, 0.3981, 0.7473), (-0.6336, 0.3924, 0.7473), (-0.635, 0.3857, 0.7473), (-0.6336, 0.3789, 0.7473), (-0.6298, 0.3732, 0.7473), (-0.6241, 0.3694, 0.7473), (-0.6174, 0.3681, 0.7473), (-0.6107, 0.3694, 0.7473), (-0.6174, 0.3857, 0.7473), (-0.6104, 0.3686, 0.7462), (-0.6174, 0.3672, 0.7462), (-0.6245, 0.3686, 0.7462), (-0.6304, 0.3726, 0.7462), (-0.6344, 0.3786, 0.7462), (-0.6358, 0.3857, 0.7462), (-0.6344, 0.3927, 0.7462), (-0.6304, 0.3987, 0.7462), (-0.6245, 0.4027, 0.7462), (-0.6174, 0.4041, 0.7462), (-0.6104, 0.4027, 0.7462), (-0.6044, 0.3987, 0.7462), (-0.6004, 0.3927, 0.7462), (-0.599, 0.3857, 0.7462), (-0.6004, 0.3786, 0.7462), (-0.6044, 0.3726, 0.7462), (-0.6044, 0.3726, 0.7429), (-0.6004, 0.3786, 0.7429), (-0.599, 0.3857, 0.7429), (-0.6004, 0.3927, 0.7429), (-0.6044, 0.3987, 0.7429), (-0.6104, 0.4027, 0.7429), (-0.6174, 0.4041, 0.7429), (-0.6245, 0.4027, 0.7429), (-0.6304, 0.3987, 0.7429), (-0.6344, 0.3927, 0.7429), (-0.6358, 0.3857, 0.7429), (-0.6344, 0.3786, 0.7429), (-0.6304, 0.3726, 0.7429), (-0.6245, 0.3686, 0.7429), (-0.6174, 0.3672, 0.7429), (-0.6104, 0.3686, 0.7429), (-0.6088, 0.3648, 0.7429), (-0.6174, 0.3631, 0.7429), (-0.626, 0.3648, 0.7429), (-0.6334, 0.3697, 0.7429), (-0.6382, 0.377, 0.7429), (-0.64, 0.3857, 0.7429), (-0.6382, 0.3943, 0.7429), (-0.6334, 0.4016, 0.7429), (-0.626, 0.4065, 0.7429), (-0.6174, 0.4082, 0.7429), (-0.6088, 0.4065, 0.7429), (-0.6015, 0.4016, 0.7429), (-0.5966, 0.3943, 0.7429), (-0.5949, 0.3857, 0.7429), (-0.5966, 0.377, 0.7429), (-0.6015, 0.3697, 0.7429), (-0.6015, 0.3697, 0.7359), (-0.5966, 0.377, 0.7359), (-0.5949, 0.3857, 0.7359), (-0.5966, 0.3943, 0.7359), (-0.6015, 0.4016, 0.7359), (-0.6088, 0.4065, 0.7359), (-0.6174, 0.4082, 0.7359), (-0.626, 0.4065, 0.7359), (-0.6334, 0.4016, 0.7359), (-0.6382, 0.3943, 0.7359), (-0.64, 0.3857, 0.7359), (-0.6382, 0.377, 0.7359), (-0.6334, 0.3697, 0.7359), (-0.626, 0.3648, 0.7359), (-0.6174, 0.3631, 0.7359), (-0.6088, 0.3648, 0.7359), (-0.6103, 0.3686, 0.7359), (-0.6174, 0.3672, 0.7359), (-0.6245, 0.3686, 0.7359), (-0.6305, 0.3726, 0.7359), (-0.6345, 0.3786, 0.7359), (-0.6359, 0.3857, 0.7359), (-0.6345, 0.3927, 0.7359), (-0.6305, 0.3987, 0.7359), (-0.6245, 0.4027, 0.7359), (-0.6174, 0.4041, 0.7359), (-0.6103, 0.4027, 0.7359), (-0.6044, 0.3987, 0.7359), (-0.6003, 0.3927, 0.7359), (-0.5989, 0.3857, 0.7359), (-0.6003, 0.3786, 0.7359), (-0.6044, 0.3726, 0.7359), (-0.6044, 0.3726, 0.7338), (-0.6003, 0.3786, 0.7338), (-0.5989, 0.3857, 0.7338), (-0.6003, 0.3927, 0.7338), (-0.6044, 0.3987, 0.7338), (-0.6103, 0.4027, 0.7338), (-0.6174, 0.4041, 0.7338), (-0.6245, 0.4027, 0.7338), (-0.6305, 0.3987, 0.7338), (-0.6345, 0.3927, 0.7338), (-0.6359, 0.3857, 0.7338), (-0.6345, 0.3786, 0.7338), (-0.6305, 0.3726, 0.7338), (-0.6245, 0.3686, 0.7338), (-0.6174, 0.3672, 0.7338), (-0.6103, 0.3686, 0.7338), (-0.6174, 0.3857, 0.0), (-0.6104, 0.3688, 0.0), (-0.6174, 0.3674, 0.0), (-0.6244, 0.3688, 0.0), (-0.6303, 0.3727, 0.0), (-0.6343, 0.3787, 0.0), (-0.6357, 0.3857, 0.0), (-0.6343, 0.3927, 0.0), (-0.6303, 0.3986, 0.0), (-0.6244, 0.4026, 0.0), (-0.6174, 0.404, 0.0), (-0.6104, 0.4026, 0.0), (-0.6045, 0.3986, 0.0), (-0.6005, 0.3927, 0.0), (-0.5991, 0.3857, 0.0), (-0.6005, 0.3787, 0.0), (-0.6045, 0.3727, 0.0), (-0.6045, 0.3727, 0.00364), (-0.6005, 0.3787, 0.00364), (-0.5991, 0.3857, 0.00364), (-0.6005, 0.3927, 0.00364), (-0.6045, 0.3986, 0.00364), (-0.6104, 0.4026, 0.00364), (-0.6174, 0.404, 0.00364), (-0.6244, 0.4026, 0.00364), (-0.6303, 0.3986, 0.00364), (-0.6343, 0.3927, 0.00364), (-0.6357, 0.3857, 0.00364), (-0.6343, 0.3787, 0.00364), (-0.6303, 0.3727, 0.00364), (-0.6244, 0.3688, 0.00364), (-0.6174, 0.3674, 0.00364), (-0.6104, 0.3688, 0.00364), (-0.6088, 0.3648, 0.7338), (-0.6174, 0.3631, 0.7338), (-0.626, 0.3648, 0.7338), (-0.6334, 0.3697, 0.7338), (-0.6382, 0.377, 0.7338), (-0.64, 0.3857, 0.7338), (-0.6382, 0.3943, 0.7338), (-0.6334, 0.4016, 0.7338), (-0.626, 0.4065, 0.7338), (-0.6174, 0.4082, 0.7338), (-0.6088, 0.4065, 0.7338), (-0.6015, 0.4016, 0.7338), (-0.5966, 0.3943, 0.7338), (-0.5949, 0.3857, 0.7338), (-0.5966, 0.377, 0.7338), (-0.6015, 0.3697, 0.7338), (-0.6088, 0.3648, 0.00364), (-0.6174, 0.3631, 0.00364), (-0.626, 0.3648, 0.00364), (-0.6334, 0.3697, 0.00364), (-0.6382, 0.377, 0.00364), (-0.64, 0.3857, 0.00364), (-0.6382, 0.3943, 0.00364), (-0.6334, 0.4016, 0.00364), (-0.626, 0.4065, 0.00364), (-0.6174, 0.4082, 0.00364), (-0.6088, 0.4065, 0.00364), (-0.6015, 0.4016, 0.00364), (-0.5966, 0.3943, 0.00364), (-0.5949, 0.3857, 0.00364), (-0.5966, 0.377, 0.00364), (-0.6015, 0.3697, 0.00364), (0.6015, 0.3697, 0.00364), (0.5966, 0.377, 0.00364), (0.5949, 0.3857, 0.00364), (0.5966, 0.3943, 0.00364), (0.6015, 0.4016, 0.00364), (0.6088, 0.4065, 0.00364), (0.6174, 0.4082, 0.00364), (0.626, 0.4065, 0.00364), (0.6334, 0.4016, 0.00364), (0.6382, 0.3943, 0.00364), (0.64, 0.3857, 0.00364), (0.6382, 0.377, 0.00364), (0.6334, 0.3697, 0.00364), (0.626, 0.3648, 0.00364), (0.6174, 0.3631, 0.00364), (0.6088, 0.3648, 0.00364), (0.6015, 0.3697, 0.7338), (0.5966, 0.377, 0.7338), (0.5949, 0.3857, 0.7338), (0.5966, 0.3943, 0.7338), (0.6015, 0.4016, 0.7338), (0.6088, 0.4065, 0.7338), (0.6174, 0.4082, 0.7338), (0.626, 0.4065, 0.7338), (0.6334, 0.4016, 0.7338), (0.6382, 0.3943, 0.7338), (0.64, 0.3857, 0.7338), (0.6382, 0.377, 0.7338), (0.6334, 0.3697, 0.7338), (0.626, 0.3648, 0.7338), (0.6174, 0.3631, 0.7338), (0.6088, 0.3648, 0.7338), (0.6104, 0.3688, 0.00364), (0.6174, 0.3674, 0.00364), (0.6244, 0.3688, 0.00364), (0.6303, 0.3727, 0.00364), (0.6343, 0.3787, 0.00364), (0.6357, 0.3857, 0.00364), (0.6343, 0.3927, 0.00364), (0.6303, 0.3986, 0.00364), (0.6244, 0.4026, 0.00364), (0.6174, 0.404, 0.00364), (0.6104, 0.4026, 0.00364), (0.6045, 0.3986, 0.00364), (0.6005, 0.3927, 0.00364), (0.5991, 0.3857, 0.00364), (0.6005, 0.3787, 0.00364), (0.6045, 0.3727, 0.00364), (0.6045, 0.3727, 0.0), (0.6005, 0.3787, 0.0), (0.5991, 0.3857, 0.0), (0.6005, 0.3927, 0.0), (0.6045, 0.3986, 0.0), (0.6104, 0.4026, 0.0), (0.6174, 0.404, 0.0), (0.6244, 0.4026, 0.0), (0.6303, 0.3986, 0.0), (0.6343, 0.3927, 0.0), (0.6357, 0.3857, 0.0), (0.6343, 0.3787, 0.0), (0.6303, 0.3727, 0.0), (0.6244, 0.3688, 0.0), (0.6174, 0.3674, 0.0), (0.6104, 0.3688, 0.0), (0.6174, 0.3857, 0.0), (0.6103, 0.3686, 0.7338), (0.6174, 0.3672, 0.7338), (0.6245, 0.3686, 0.7338), (0.6305, 0.3726, 0.7338), (0.6345, 0.3786, 0.7338), (0.6359, 0.3857, 0.7338), (0.6345, 0.3927, 0.7338), (0.6305, 0.3987, 0.7338), (0.6245, 0.4027, 0.7338), (0.6174, 0.4041, 0.7338), (0.6103, 0.4027, 0.7338), (0.6044, 0.3987, 0.7338), (0.6003, 0.3927, 0.7338), (0.5989, 0.3857, 0.7338), (0.6003, 0.3786, 0.7338), (0.6044, 0.3726, 0.7338), (0.6044, 0.3726, 0.7359), (0.6003, 0.3786, 0.7359), (0.5989, 0.3857, 0.7359), (0.6003, 0.3927, 0.7359), (0.6044, 0.3987, 0.7359), (0.6103, 0.4027, 0.7359), (0.6174, 0.4041, 0.7359), (0.6245, 0.4027, 0.7359), (0.6305, 0.3987, 0.7359), (0.6345, 0.3927, 0.7359), (0.6359, 0.3857, 0.7359), (0.6345, 0.3786, 0.7359), (0.6305, 0.3726, 0.7359), (0.6245, 0.3686, 0.7359), (0.6174, 0.3672, 0.7359), (0.6103, 0.3686, 0.7359), (0.6088, 0.3648, 0.7359), (0.6174, 0.3631, 0.7359), (0.626, 0.3648, 0.7359), (0.6334, 0.3697, 0.7359), (0.6382, 0.377, 0.7359), (0.64, 0.3857, 0.7359), (0.6382, 0.3943, 0.7359), (0.6334, 0.4016, 0.7359), (0.626, 0.4065, 0.7359), (0.6174, 0.4082, 0.7359), (0.6088, 0.4065, 0.7359), (0.6015, 0.4016, 0.7359), (0.5966, 0.3943, 0.7359), (0.5949, 0.3857, 0.7359), (0.5966, 0.377, 0.7359), (0.6015, 0.3697, 0.7359), (0.6015, 0.3697, 0.7429), (0.5966, 0.377, 0.7429), (0.5949, 0.3857, 0.7429), (0.5966, 0.3943, 0.7429), (0.6015, 0.4016, 0.7429), (0.6088, 0.4065, 0.7429), (0.6174, 0.4082, 0.7429), (0.626, 0.4065, 0.7429), (0.6334, 0.4016, 0.7429), (0.6382, 0.3943, 0.7429), (0.64, 0.3857, 0.7429), (0.6382, 0.377, 0.7429), (0.6334, 0.3697, 0.7429), (0.626, 0.3648, 0.7429), (0.6174, 0.3631, 0.7429), (0.6088, 0.3648, 0.7429), (0.6104, 0.3686, 0.7429), (0.6174, 0.3672, 0.7429), (0.6245, 0.3686, 0.7429), (0.6304, 0.3726, 0.7429), (0.6344, 0.3786, 0.7429), (0.6358, 0.3857, 0.7429), (0.6344, 0.3927, 0.7429), (0.6304, 0.3987, 0.7429), (0.6245, 0.4027, 0.7429), (0.6174, 0.4041, 0.7429), (0.6104, 0.4027, 0.7429), (0.6044, 0.3987, 0.7429), (0.6004, 0.3927, 0.7429), (0.599, 0.3857, 0.7429), (0.6004, 0.3786, 0.7429), (0.6044, 0.3726, 0.7429), (0.6044, 0.3726, 0.7462), (0.6004, 0.3786, 0.7462), (0.599, 0.3857, 0.7462), (0.6004, 0.3927, 0.7462), (0.6044, 0.3987, 0.7462), (0.6104, 0.4027, 0.7462), (0.6174, 0.4041, 0.7462), (0.6245, 0.4027, 0.7462), (0.6304, 0.3987, 0.7462), (0.6344, 0.3927, 0.7462), (0.6358, 0.3857, 0.7462), (0.6344, 0.3786, 0.7462), (0.6304, 0.3726, 0.7462), (0.6245, 0.3686, 0.7462), (0.6174, 0.3672, 0.7462), (0.6104, 0.3686, 0.7462), (0.6174, 0.3857, 0.7473), (0.6107, 0.3694, 0.7473), (0.6174, 0.3681, 0.7473), (0.6241, 0.3694, 0.7473), (0.6298, 0.3732, 0.7473), (0.6336, 0.3789, 0.7473), (0.635, 0.3857, 0.7473), (0.6336, 0.3924, 0.7473), (0.6298, 0.3981, 0.7473), (0.6241, 0.4019, 0.7473), (0.6174, 0.4032, 0.7473), (0.6107, 0.4019, 0.7473), (0.605, 0.3981, 0.7473), (0.6012, 0.3924, 0.7473), (0.5998, 0.3857, 0.7473), (0.6012, 0.3789, 0.7473), (0.605, 0.3732, 0.7473), (0.5966, 0.377, 0.701), (0.6015, 0.3697, 0.701), (0.5949, 0.3857, 0.701), (0.5966, 0.3943, 0.701), (0.6015, 0.4016, 0.701), (0.6088, 0.4065, 0.701), (0.6174, 0.4082, 0.701), (0.626, 0.4065, 0.701), (0.6334, 0.4016, 0.701), (0.6382, 0.3943, 0.701), (0.64, 0.3857, 0.701), (0.6382, 0.377, 0.701), (0.6334, 0.3697, 0.701), (0.626, 0.3648, 0.701), (0.6174, 0.3631, 0.701), (0.6088, 0.3648, 0.701), (0.5966, 0.377, 0.6556), (0.6015, 0.3697, 0.6556), (0.5949, 0.3857, 0.6556), (0.5966, 0.3943, 0.6556), (0.6015, 0.4016, 0.6556), (0.6088, 0.4065, 0.6556), (0.6174, 0.4082, 0.6556), (0.626, 0.4065, 0.6556), (0.6334, 0.4016, 0.6556), (0.6382, 0.3943, 0.6556), (0.64, 0.3857, 0.6556), (0.6382, 0.377, 0.6556), (0.6334, 0.3697, 0.6556), (0.626, 0.3648, 0.6556), (0.6174, 0.3631, 0.6556), (0.6088, 0.3648, 0.6556), (0.4127, 0.08718, 0.6556), (0.404, 0.0889, 0.6556), (0.3954, 0.08718, 0.6556), (0.3881, 0.08229, 0.6556), (0.3832, 0.07497, 0.6556), (0.3815, 0.06634, 0.6556), (0.3832, 0.05771, 0.6556), (0.3881, 0.0504, 0.6556), (0.3954, 0.04551, 0.6556), (0.404, 0.04379, 0.6556), (0.4127, 0.04551, 0.6556), (0.42, 0.0504, 0.6556), (0.4249, 0.05771, 0.6556), (0.4266, 0.06634, 0.6556), (0.42, 0.08229, 0.6556), (0.4249, 0.07497, 0.6556), (0.4127, 0.08718, 0.701), (0.404, 0.0889, 0.701), (0.3954, 0.08718, 0.701), (0.3881, 0.08229, 0.701), (0.3832, 0.07497, 0.701), (0.3815, 0.06634, 0.701), (0.3832, 0.05771, 0.701), (0.3881, 0.0504, 0.701), (0.3954, 0.04551, 0.701), (0.404, 0.04379, 0.701), (0.4127, 0.04551, 0.701), (0.42, 0.0504, 0.701), (0.4249, 0.05771, 0.701), (0.4266, 0.06634, 0.701), (0.42, 0.08229, 0.701), (0.4249, 0.07497, 0.701), (0.4165, 0.07877, 0.7473), (0.4203, 0.07307, 0.7473), (0.4216, 0.06634, 0.7473), (0.4203, 0.05962, 0.7473), (0.4165, 0.05392, 0.7473), (0.4108, 0.05011, 0.7473), (0.404, 0.04877, 0.7473), (0.3973, 0.05011, 0.7473), (0.3916, 0.05392, 0.7473), (0.3878, 0.05962, 0.7473), (0.3865, 0.06634, 0.7473), (0.3878, 0.07307, 0.7473), (0.3916, 0.07877, 0.7473), (0.3973, 0.08258, 0.7473), (0.404, 0.08392, 0.7473), (0.4108, 0.08258, 0.7473), (0.404, 0.06634, 0.7473), (0.4111, 0.08338, 0.7462), (0.404, 0.08478, 0.7462), (0.397, 0.08338, 0.7462), (0.391, 0.07938, 0.7462), (0.387, 0.0734, 0.7462), (0.3856, 0.06634, 0.7462), (0.387, 0.05929, 0.7462), (0.391, 0.05331, 0.7462), (0.397, 0.04931, 0.7462), (0.404, 0.04791, 0.7462), (0.4111, 0.04931, 0.7462), (0.4171, 0.05331, 0.7462), (0.4211, 0.05929, 0.7462), (0.4225, 0.06634, 0.7462), (0.4211, 0.0734, 0.7462), (0.4171, 0.07938, 0.7462), (0.4171, 0.07938, 0.7429), (0.4211, 0.0734, 0.7429), (0.4225, 0.06634, 0.7429), (0.4211, 0.05929, 0.7429), (0.4171, 0.05331, 0.7429), (0.4111, 0.04931, 0.7429), (0.404, 0.04791, 0.7429), (0.397, 0.04931, 0.7429), (0.391, 0.05331, 0.7429), (0.387, 0.05929, 0.7429), (0.3856, 0.06634, 0.7429), (0.387, 0.0734, 0.7429), (0.391, 0.07938, 0.7429), (0.397, 0.08338, 0.7429), (0.404, 0.08478, 0.7429), (0.4111, 0.08338, 0.7429), (0.4127, 0.08717, 0.7429), (0.404, 0.08889, 0.7429), (0.3954, 0.08717, 0.7429), (0.3881, 0.08229, 0.7429), (0.3832, 0.07497, 0.7429), (0.3815, 0.06634, 0.7429), (0.3832, 0.05772, 0.7429), (0.3881, 0.0504, 0.7429), (0.3954, 0.04551, 0.7429), (0.404, 0.0438, 0.7429), (0.4127, 0.04551, 0.7429), (0.42, 0.0504, 0.7429), (0.4249, 0.05772, 0.7429), (0.4266, 0.06634, 0.7429), (0.4249, 0.07497, 0.7429), (0.42, 0.08229, 0.7429), (0.42, 0.08229, 0.7359), (0.4249, 0.07497, 0.7359), (0.4266, 0.06634, 0.7359), (0.4249, 0.05772, 0.7359), (0.42, 0.0504, 0.7359), (0.4127, 0.04551, 0.7359), (0.404, 0.0438, 0.7359), (0.3954, 0.04551, 0.7359), (0.3881, 0.0504, 0.7359), (0.3832, 0.05772, 0.7359), (0.3815, 0.06634, 0.7359), (0.3832, 0.07497, 0.7359), (0.3881, 0.08229, 0.7359), (0.3954, 0.08717, 0.7359), (0.404, 0.08889, 0.7359), (0.4127, 0.08717, 0.7359), (0.4111, 0.0834, 0.7359), (0.404, 0.08481, 0.7359), (0.397, 0.0834, 0.7359), (0.391, 0.0794, 0.7359), (0.387, 0.07341, 0.7359), (0.3856, 0.06634, 0.7359), (0.387, 0.05928, 0.7359), (0.391, 0.05329, 0.7359), (0.397, 0.04928, 0.7359), (0.404, 0.04788, 0.7359), (0.4111, 0.04928, 0.7359), (0.4171, 0.05329, 0.7359), (0.4211, 0.05928, 0.7359), (0.4225, 0.06634, 0.7359), (0.4211, 0.07341, 0.7359), (0.4171, 0.0794, 0.7359), (0.4171, 0.0794, 0.7338), (0.4211, 0.07341, 0.7338), (0.4225, 0.06634, 0.7338), (0.4211, 0.05928, 0.7338), (0.4171, 0.05329, 0.7338), (0.4111, 0.04928, 0.7338), (0.404, 0.04788, 0.7338), (0.397, 0.04928, 0.7338), (0.391, 0.05329, 0.7338), (0.387, 0.05928, 0.7338), (0.3856, 0.06634, 0.7338), (0.387, 0.07341, 0.7338), (0.391, 0.0794, 0.7338), (0.397, 0.0834, 0.7338), (0.404, 0.08481, 0.7338), (0.4111, 0.0834, 0.7338), (0.404, 0.06634, 0.577), (0.42, 0.08229, 0.577), (0.4249, 0.07497, 0.577), (0.4266, 0.06634, 0.577), (0.4249, 0.05771, 0.577), (0.42, 0.0504, 0.577), (0.4127, 0.04551, 0.577), (0.404, 0.04379, 0.577), (0.3954, 0.04551, 0.577), (0.3881, 0.0504, 0.577), (0.3832, 0.05771, 0.577), (0.3815, 0.06634, 0.577), (0.3832, 0.07497, 0.577), (0.3881, 0.08229, 0.577), (0.3954, 0.08718, 0.577), (0.404, 0.0889, 0.577), (0.4127, 0.08718, 0.577), (0.4127, 0.08718, 0.7338), (0.404, 0.0889, 0.7338), (0.3954, 0.08718, 0.7338), (0.3881, 0.08229, 0.7338), (0.3832, 0.07497, 0.7338), (0.3815, 0.06634, 0.7338), (0.3832, 0.05771, 0.7338), (0.3881, 0.0504, 0.7338), (0.3954, 0.04551, 0.7338), (0.404, 0.04379, 0.7338), (0.4127, 0.04551, 0.7338), (0.42, 0.0504, 0.7338), (0.4249, 0.05771, 0.7338), (0.4266, 0.06634, 0.7338), (0.4249, 0.07497, 0.7338), (0.42, 0.08229, 0.7338), (0.42, -0.08229, 0.7338), (0.4249, -0.07497, 0.7338), (0.4266, -0.06634, 0.7338), (0.4249, -0.05771, 0.7338), (0.42, -0.0504, 0.7338), (0.4127, -0.04551, 0.7338), (0.404, -0.04379, 0.7338), (0.3954, -0.04551, 0.7338), (0.3881, -0.0504, 0.7338), (0.3832, -0.05771, 0.7338), (0.3815, -0.06634, 0.7338), (0.3832, -0.07497, 0.7338), (0.3881, -0.08229, 0.7338), (0.3954, -0.08718, 0.7338), (0.404, -0.0889, 0.7338), (0.4127, -0.08718, 0.7338), (0.4127, -0.08718, 0.577), (0.404, -0.0889, 0.577), (0.3954, -0.08718, 0.577), (0.3881, -0.08229, 0.577), (0.3832, -0.07497, 0.577), (0.3815, -0.06634, 0.577), (0.3832, -0.05771, 0.577), (0.3881, -0.0504, 0.577), (0.3954, -0.04551, 0.577), (0.404, -0.04379, 0.577), (0.4127, -0.04551, 0.577), (0.42, -0.0504, 0.577), (0.4249, -0.05771, 0.577), (0.4266, -0.06634, 0.577), (0.4249, -0.07497, 0.577), (0.42, -0.08229, 0.577), (0.404, -0.06634, 0.577), (0.4111, -0.0834, 0.7338), (0.404, -0.08481, 0.7338), (0.397, -0.0834, 0.7338), (0.391, -0.0794, 0.7338), (0.387, -0.07341, 0.7338), (0.3856, -0.06634, 0.7338), (0.387, -0.05928, 0.7338), (0.391, -0.05329, 0.7338), (0.397, -0.04928, 0.7338), (0.404, -0.04788, 0.7338), (0.4111, -0.04928, 0.7338), (0.4171, -0.05329, 0.7338), (0.4211, -0.05928, 0.7338), (0.4225, -0.06634, 0.7338), (0.4211, -0.07341, 0.7338), (0.4171, -0.0794, 0.7338), (0.4171, -0.0794, 0.7359), (0.4211, -0.07341, 0.7359), (0.4225, -0.06634, 0.7359), (0.4211, -0.05928, 0.7359), (0.4171, -0.05329, 0.7359), (0.4111, -0.04928, 0.7359), (0.404, -0.04788, 0.7359), (0.397, -0.04928, 0.7359), (0.391, -0.05329, 0.7359), (0.387, -0.05928, 0.7359), (0.3856, -0.06634, 0.7359), (0.387, -0.07341, 0.7359), (0.391, -0.0794, 0.7359), (0.397, -0.0834, 0.7359), (0.404, -0.08481, 0.7359), (0.4111, -0.0834, 0.7359), (0.4127, -0.08717, 0.7359), (0.404, -0.08889, 0.7359), (0.3954, -0.08717, 0.7359), (0.3881, -0.08229, 0.7359), (0.3832, -0.07497, 0.7359), (0.3815, -0.06634, 0.7359), (0.3832, -0.05772, 0.7359), (0.3881, -0.0504, 0.7359), (0.3954, -0.04551, 0.7359), (0.404, -0.0438, 0.7359), (0.4127, -0.04551, 0.7359), (0.42, -0.0504, 0.7359), (0.4249, -0.05772, 0.7359), (0.4266, -0.06634, 0.7359), (0.4249, -0.07497, 0.7359), (0.42, -0.08229, 0.7359), (0.42, -0.08229, 0.7429), (0.4249, -0.07497, 0.7429), (0.4266, -0.06634, 0.7429), (0.4249, -0.05772, 0.7429), (0.42, -0.0504, 0.7429), (0.4127, -0.04551, 0.7429), (0.404, -0.0438, 0.7429), (0.3954, -0.04551, 0.7429), (0.3881, -0.0504, 0.7429), (0.3832, -0.05772, 0.7429), (0.3815, -0.06634, 0.7429), (0.3832, -0.07497, 0.7429), (0.3881, -0.08229, 0.7429), (0.3954, -0.08717, 0.7429), (0.404, -0.08889, 0.7429), (0.4127, -0.08717, 0.7429), (0.4111, -0.08338, 0.7429), (0.404, -0.08478, 0.7429), (0.397, -0.08338, 0.7429), (0.391, -0.07938, 0.7429), (0.387, -0.0734, 0.7429), (0.3856, -0.06634, 0.7429), (0.387, -0.05929, 0.7429), (0.391, -0.05331, 0.7429), (0.397, -0.04931, 0.7429), (0.404, -0.04791, 0.7429), (0.4111, -0.04931, 0.7429), (0.4171, -0.05331, 0.7429), (0.4211, -0.05929, 0.7429), (0.4225, -0.06634, 0.7429), (0.4211, -0.0734, 0.7429), (0.4171, -0.07938, 0.7429), (0.4171, -0.07938, 0.7462), (0.4211, -0.0734, 0.7462), (0.4225, -0.06634, 0.7462), (0.4211, -0.05929, 0.7462), (0.4171, -0.05331, 0.7462), (0.4111, -0.04931, 0.7462), (0.404, -0.04791, 0.7462), (0.397, -0.04931, 0.7462), (0.391, -0.05331, 0.7462), (0.387, -0.05929, 0.7462), (0.3856, -0.06634, 0.7462), (0.387, -0.0734, 0.7462), (0.391, -0.07938, 0.7462), (0.397, -0.08338, 0.7462), (0.404, -0.08478, 0.7462), (0.4111, -0.08338, 0.7462), (0.404, -0.06634, 0.7473), (0.4108, -0.08258, 0.7473), (0.404, -0.08392, 0.7473), (0.3973, -0.08258, 0.7473), (0.3916, -0.07877, 0.7473), (0.3878, -0.07307, 0.7473), (0.3865, -0.06634, 0.7473), (0.3878, -0.05962, 0.7473), (0.3916, -0.05392, 0.7473), (0.3973, -0.05011, 0.7473), (0.404, -0.04877, 0.7473), (0.4108, -0.05011, 0.7473), (0.4165, -0.05392, 0.7473), (0.4203, -0.05962, 0.7473), (0.4216, -0.06634, 0.7473), (0.4203, -0.07307, 0.7473), (0.4165, -0.07877, 0.7473), (0.4249, -0.07497, 0.701), (0.42, -0.08229, 0.701), (0.4266, -0.06634, 0.701), (0.4249, -0.05771, 0.701), (0.42, -0.0504, 0.701), (0.4127, -0.04551, 0.701), (0.404, -0.04379, 0.701), (0.3954, -0.04551, 0.701), (0.3881, -0.0504, 0.701), (0.3832, -0.05771, 0.701), (0.3815, -0.06634, 0.701), (0.3832, -0.07497, 0.701), (0.3881, -0.08229, 0.701), (0.3954, -0.08718, 0.701), (0.404, -0.0889, 0.701), (0.4127, -0.08718, 0.701), (0.4249, -0.07497, 0.6556), (0.42, -0.08229, 0.6556), (0.4266, -0.06634, 0.6556), (0.4249, -0.05771, 0.6556), (0.42, -0.0504, 0.6556), (0.4127, -0.04551, 0.6556), (0.404, -0.04379, 0.6556), (0.3954, -0.04551, 0.6556), (0.3881, -0.0504, 0.6556), (0.3832, -0.05771, 0.6556), (0.3815, -0.06634, 0.6556), (0.3832, -0.07497, 0.6556), (0.3881, -0.08229, 0.6556), (0.3954, -0.08718, 0.6556), (0.404, -0.0889, 0.6556), (0.4127, -0.08718, 0.6556), (0.6088, -0.3648, 0.6556), (0.6174, -0.3631, 0.6556), (0.626, -0.3648, 0.6556), (0.6334, -0.3697, 0.6556), (0.6382, -0.377, 0.6556), (0.64, -0.3857, 0.6556), (0.6382, -0.3943, 0.6556), (0.6334, -0.4016, 0.6556), (0.626, -0.4065, 0.6556), (0.6174, -0.4082, 0.6556), (0.6088, -0.4065, 0.6556), (0.6015, -0.4016, 0.6556), (0.5966, -0.3943, 0.6556), (0.5949, -0.3857, 0.6556), (0.6015, -0.3697, 0.6556), (0.5966, -0.377, 0.6556), (0.6088, -0.3648, 0.701), (0.6174, -0.3631, 0.701), (0.626, -0.3648, 0.701), (0.6334, -0.3697, 0.701), (0.6382, -0.377, 0.701), (0.64, -0.3857, 0.701), (0.6382, -0.3943, 0.701), (0.6334, -0.4016, 0.701), (0.626, -0.4065, 0.701), (0.6174, -0.4082, 0.701), (0.6088, -0.4065, 0.701), (0.6015, -0.4016, 0.701), (0.5966, -0.3943, 0.701), (0.5949, -0.3857, 0.701), (0.6015, -0.3697, 0.701), (0.5966, -0.377, 0.701), (0.605, -0.3732, 0.7473), (0.6012, -0.3789, 0.7473), (0.5998, -0.3857, 0.7473), (0.6012, -0.3924, 0.7473), (0.605, -0.3981, 0.7473), (0.6107, -0.4019, 0.7473), (0.6174, -0.4032, 0.7473), (0.6241, -0.4019, 0.7473), (0.6298, -0.3981, 0.7473), (0.6336, -0.3924, 0.7473), (0.635, -0.3857, 0.7473), (0.6336, -0.3789, 0.7473), (0.6298, -0.3732, 0.7473), (0.6241, -0.3694, 0.7473), (0.6174, -0.3681, 0.7473), (0.6107, -0.3694, 0.7473), (0.6174, -0.3857, 0.7473), (0.6104, -0.3686, 0.7462), (0.6174, -0.3672, 0.7462), (0.6245, -0.3686, 0.7462), (0.6304, -0.3726, 0.7462), (0.6344, -0.3786, 0.7462), (0.6358, -0.3857, 0.7462), (0.6344, -0.3927, 0.7462), (0.6304, -0.3987, 0.7462), (0.6245, -0.4027, 0.7462), (0.6174, -0.4041, 0.7462), (0.6104, -0.4027, 0.7462), (0.6044, -0.3987, 0.7462), (0.6004, -0.3927, 0.7462), (0.599, -0.3857, 0.7462), (0.6004, -0.3786, 0.7462), (0.6044, -0.3726, 0.7462), (0.6044, -0.3726, 0.7429), (0.6004, -0.3786, 0.7429), (0.599, -0.3857, 0.7429), (0.6004, -0.3927, 0.7429), (0.6044, -0.3987, 0.7429), (0.6104, -0.4027, 0.7429), (0.6174, -0.4041, 0.7429), (0.6245, -0.4027, 0.7429), (0.6304, -0.3987, 0.7429), (0.6344, -0.3927, 0.7429), (0.6358, -0.3857, 0.7429), (0.6344, -0.3786, 0.7429), (0.6304, -0.3726, 0.7429), (0.6245, -0.3686, 0.7429), (0.6174, -0.3672, 0.7429), (0.6104, -0.3686, 0.7429), (0.6088, -0.3648, 0.7429), (0.6174, -0.3631, 0.7429), (0.626, -0.3648, 0.7429), (0.6334, -0.3697, 0.7429), (0.6382, -0.377, 0.7429), (0.64, -0.3857, 0.7429), (0.6382, -0.3943, 0.7429), (0.6334, -0.4016, 0.7429), (0.626, -0.4065, 0.7429), (0.6174, -0.4082, 0.7429), (0.6088, -0.4065, 0.7429), (0.6015, -0.4016, 0.7429), (0.5966, -0.3943, 0.7429), (0.5949, -0.3857, 0.7429), (0.5966, -0.377, 0.7429), (0.6015, -0.3697, 0.7429), (0.6015, -0.3697, 0.7359), (0.5966, -0.377, 0.7359), (0.5949, -0.3857, 0.7359), (0.5966, -0.3943, 0.7359), (0.6015, -0.4016, 0.7359), (0.6088, -0.4065, 0.7359), (0.6174, -0.4082, 0.7359), (0.626, -0.4065, 0.7359), (0.6334, -0.4016, 0.7359), (0.6382, -0.3943, 0.7359), (0.64, -0.3857, 0.7359), (0.6382, -0.377, 0.7359), (0.6334, -0.3697, 0.7359), (0.626, -0.3648, 0.7359), (0.6174, -0.3631, 0.7359), (0.6088, -0.3648, 0.7359), (0.6103, -0.3686, 0.7359), (0.6174, -0.3672, 0.7359), (0.6245, -0.3686, 0.7359), (0.6305, -0.3726, 0.7359), (0.6345, -0.3786, 0.7359), (0.6359, -0.3857, 0.7359), (0.6345, -0.3927, 0.7359), (0.6305, -0.3987, 0.7359), (0.6245, -0.4027, 0.7359), (0.6174, -0.4041, 0.7359), (0.6103, -0.4027, 0.7359), (0.6044, -0.3987, 0.7359), (0.6003, -0.3927, 0.7359), (0.5989, -0.3857, 0.7359), (0.6003, -0.3786, 0.7359), (0.6044, -0.3726, 0.7359), (0.6044, -0.3726, 0.7338), (0.6003, -0.3786, 0.7338), (0.5989, -0.3857, 0.7338), (0.6003, -0.3927, 0.7338), (0.6044, -0.3987, 0.7338), (0.6103, -0.4027, 0.7338), (0.6174, -0.4041, 0.7338), (0.6245, -0.4027, 0.7338), (0.6305, -0.3987, 0.7338), (0.6345, -0.3927, 0.7338), (0.6359, -0.3857, 0.7338), (0.6345, -0.3786, 0.7338), (0.6305, -0.3726, 0.7338), (0.6245, -0.3686, 0.7338), (0.6174, -0.3672, 0.7338), (0.6103, -0.3686, 0.7338), (0.6174, -0.3857, 0.0), (0.6104, -0.3688, 0.0), (0.6174, -0.3674, 0.0), (0.6244, -0.3688, 0.0), (0.6303, -0.3727, 0.0), (0.6343, -0.3787, 0.0), (0.6357, -0.3857, 0.0), (0.6343, -0.3927, 0.0), (0.6303, -0.3986, 0.0), (0.6244, -0.4026, 0.0), (0.6174, -0.404, 0.0), (0.6104, -0.4026, 0.0), (0.6045, -0.3986, 0.0), (0.6005, -0.3927, 0.0), (0.5991, -0.3857, 0.0), (0.6005, -0.3787, 0.0), (0.6045, -0.3727, 0.0), (0.6045, -0.3727, 0.00364), (0.6005, -0.3787, 0.00364), (0.5991, -0.3857, 0.00364), (0.6005, -0.3927, 0.00364), (0.6045, -0.3986, 0.00364), (0.6104, -0.4026, 0.00364), (0.6174, -0.404, 0.00364), (0.6244, -0.4026, 0.00364), (0.6303, -0.3986, 0.00364), (0.6343, -0.3927, 0.00364), (0.6357, -0.3857, 0.00364), (0.6343, -0.3787, 0.00364), (0.6303, -0.3727, 0.00364), (0.6244, -0.3688, 0.00364), (0.6174, -0.3674, 0.00364), (0.6104, -0.3688, 0.00364), (0.6088, -0.3648, 0.7338), (0.6174, -0.3631, 0.7338), (0.626, -0.3648, 0.7338), (0.6334, -0.3697, 0.7338), (0.6382, -0.377, 0.7338), (0.64, -0.3857, 0.7338), (0.6382, -0.3943, 0.7338), (0.6334, -0.4016, 0.7338), (0.626, -0.4065, 0.7338), (0.6174, -0.4082, 0.7338), (0.6088, -0.4065, 0.7338), (0.6015, -0.4016, 0.7338), (0.5966, -0.3943, 0.7338), (0.5949, -0.3857, 0.7338), (0.5966, -0.377, 0.7338), (0.6015, -0.3697, 0.7338), (0.6088, -0.3648, 0.00364), (0.6174, -0.3631, 0.00364), (0.626, -0.3648, 0.00364), (0.6334, -0.3697, 0.00364), (0.6382, -0.377, 0.00364), (0.64, -0.3857, 0.00364), (0.6382, -0.3943, 0.00364), (0.6334, -0.4016, 0.00364), (0.626, -0.4065, 0.00364), (0.6174, -0.4082, 0.00364), (0.6088, -0.4065, 0.00364), (0.6015, -0.4016, 0.00364), (0.5966, -0.3943, 0.00364), (0.5949, -0.3857, 0.00364), (0.5966, -0.377, 0.00364), (0.6015, -0.3697, 0.00364)], [], [(15, 0, 47, 32), (14, 15, 32, 33), (13, 14, 33, 34), (12, 13, 34, 35), (11, 12, 35, 36), (10, 11, 36, 37), (9, 10, 37, 38), (8, 9, 38, 39), (7, 8, 39, 40), (6, 7, 40, 41), (5, 6, 41, 42), (4, 5, 42, 43), (3, 4, 43, 44), (2, 3, 44, 45), (1, 2, 45, 46), (0, 1, 46, 47), (47, 46, 49, 48), (46, 45, 50, 49), (45, 44, 51, 50), (44, 43, 52, 51), (43, 42, 53, 52), (42, 41, 54, 53), (41, 40, 55, 54), (40, 39, 56, 55), (39, 38, 57, 56), (38, 37, 58, 57), (37, 36, 59, 58), (36, 35, 60, 59), (35, 34, 61, 60), (34, 33, 62, 61), (33, 32, 63, 62), (32, 47, 48, 63), (64, 48, 49), (64, 49, 50), (64, 50, 51), (64, 51, 52), (64, 52, 53), (64, 53, 54), (64, 54, 55), (64, 55, 56), (64, 56, 57), (64, 57, 58), (64, 58, 59), (64, 59, 60), (64, 60, 61), (64, 61, 62), (64, 62, 63), (64, 63, 48), (16, 31, 65, 80), (31, 30, 66, 65), (30, 29, 67, 66), (29, 28, 68, 67), (28, 27, 69, 68), (27, 26, 70, 69), (26, 25, 71, 70), (25, 24, 72, 71), (24, 23, 73, 72), (23, 22, 74, 73), (22, 21, 75, 74), (21, 20, 76, 75), (20, 19, 77, 76), (19, 18, 78, 77), (18, 17, 79, 78), (17, 16, 80, 79), (79, 80, 81, 82), (78, 79, 82, 83), (77, 78, 83, 84), (76, 77, 84, 85), (75, 76, 85, 86), (74, 75, 86, 87), (73, 74, 87, 88), (72, 73, 88, 89), (71, 72, 89, 90), (70, 71, 90, 91), (69, 70, 91, 92), (68, 69, 92, 93), (67, 68, 93, 94), (66, 67, 94, 95), (65, 66, 95, 96), (80, 65, 96, 81), (81, 96, 97, 112), (96, 95, 98, 97), (95, 94, 99, 98), (94, 93, 100, 99), (93, 92, 101, 100), (92, 91, 102, 101), (91, 90, 103, 102), (90, 89, 104, 103), (89, 88, 105, 104), (88, 87, 106, 105), (87, 86, 107, 106), (86, 85, 108, 107), (85, 84, 109, 108), (84, 83, 110, 109), (83, 82, 111, 110), (82, 81, 112, 111), (111, 112, 113, 114), (110, 111, 114, 115), (109, 110, 115, 116), (108, 109, 116, 117), (107, 108, 117, 118), (106, 107, 118, 119), (105, 106, 119, 120), (104, 105, 120, 121), (103, 104, 121, 122), (102, 103, 122, 123), (101, 102, 123, 124), (100, 101, 124, 125), (99, 100, 125, 126), (98, 99, 126, 127), (97, 98, 127, 128), (112, 97, 128, 113), (113, 128, 129, 144), (128, 127, 130, 129), (127, 126, 131, 130), (126, 125, 132, 131), (125, 124, 133, 132), (124, 123, 134, 133), (123, 122, 135, 134), (122, 121, 136, 135), (121, 120, 137, 136), (120, 119, 138, 137), (119, 118, 139, 138), (118, 117, 140, 139), (117, 116, 141, 140), (116, 115, 142, 141), (115, 114, 143, 142), (114, 113, 144, 143), (143, 144, 145, 146), (142, 143, 146, 147), (141, 142, 147, 148), (140, 141, 148, 149), (139, 140, 149, 150), (138, 139, 150, 151), (137, 138, 151, 152), (136, 137, 152, 153), (135, 136, 153, 154), (134, 135, 154, 155), (133, 134, 155, 156), (132, 133, 156, 157), (131, 132, 157, 158), (130, 131, 158, 159), (129, 130, 159, 160), (144, 129, 160, 145), (145, 160, 162, 177), (160, 159, 163, 162), (159, 158, 164, 163), (158, 157, 165, 164), (157, 156, 166, 165), (156, 155, 167, 166), (155, 154, 168, 167), (154, 153, 169, 168), (153, 152, 170, 169), (152, 151, 171, 170), (151, 150, 172, 171), (150, 149, 173, 172), (149, 148, 174, 173), (148, 147, 175, 174), (147, 146, 176, 175), (146, 145, 177, 176), (161, 176, 177), (161, 175, 176), (161, 174, 175), (161, 173, 174), (161, 172, 173), (161, 171, 172), (161, 170, 171), (161, 169, 170), (161, 168, 169), (161, 167, 168), (161, 166, 167), (161, 165, 166), (161, 164, 165), (161, 163, 164), (161, 162, 163), (161, 177, 162), (179, 16, 17, 178), (178, 17, 18, 180), (180, 18, 19, 181), (181, 19, 20, 182), (182, 20, 21, 183), (183, 21, 22, 184), (184, 22, 23, 185), (185, 23, 24, 186), (186, 24, 25, 187), (187, 25, 26, 188), (188, 26, 27, 189), (189, 27, 28, 190), (190, 28, 29, 191), (191, 29, 30, 192), (192, 30, 31, 193), (193, 31, 16, 179), (0, 195, 194, 1), (1, 194, 196, 2), (194, 178, 180, 196), (2, 196, 197, 3), (196, 180, 181, 197), (3, 197, 198, 4), (197, 181, 182, 198), (4, 198, 199, 5), (198, 182, 183, 199), (5, 199, 200, 6), (199, 183, 184, 200), (6, 200, 201, 7), (200, 184, 185, 201), (7, 201, 202, 8), (201, 185, 186, 202), (8, 202, 203, 9), (202, 186, 187, 203), (9, 203, 204, 10), (203, 187, 188, 204), (10, 204, 205, 11), (204, 188, 189, 205), (11, 205, 206, 12), (205, 189, 190, 206), (12, 206, 207, 13), (206, 190, 191, 207), (13, 207, 208, 14), (207, 191, 192, 208), (14, 208, 209, 15), (208, 192, 193, 209), (195, 0, 15, 209), (178, 194, 195, 179), (226, 240, 193, 179), (240, 224, 209, 193), (210, 226, 179, 195), (224, 210, 195, 209), (241, 225, 224, 240), (371, 210, 224, 356), (211, 227, 226, 210), (370, 211, 210, 371), (212, 228, 227, 211), (369, 212, 211, 370), (213, 229, 228, 212), (368, 213, 212, 369), (214, 230, 229, 213), (367, 214, 213, 368), (366, 215, 214, 367), (216, 232, 231, 215), (365, 216, 215, 366), (217, 233, 232, 216), (364, 217, 216, 365), (218, 234, 233, 217), (363, 218, 217, 364), (362, 219, 218, 363), (220, 236, 235, 219), (361, 220, 219, 362), (221, 237, 236, 220), (360, 221, 220, 361), (222, 238, 237, 221), (359, 222, 221, 360), (223, 239, 238, 222), (358, 223, 222, 359), (225, 241, 239, 223), (357, 225, 223, 358), (356, 224, 225, 357), (226, 372, 387, 240), (227, 373, 372, 226), (228, 374, 373, 227), (229, 375, 374, 228), (230, 376, 375, 229), (231, 377, 376, 230), (232, 378, 377, 231), (233, 379, 378, 232), (234, 380, 379, 233), (235, 381, 380, 234), (236, 382, 381, 235), (237, 383, 382, 236), (238, 384, 383, 237), (239, 385, 384, 238), (241, 386, 385, 239), (240, 387, 386, 241), (258, 242, 257), (258, 257, 256), (258, 256, 255), (258, 255, 254), (258, 254, 253), (258, 253, 252), (258, 252, 251), (258, 251, 250), (258, 250, 249), (258, 249, 248), (258, 248, 247), (258, 247, 246), (258, 246, 245), (258, 245, 244), (258, 244, 243), (258, 243, 242), (273, 274, 242, 243), (272, 273, 243, 244), (271, 272, 244, 245), (270, 271, 245, 246), (269, 270, 246, 247), (268, 269, 247, 248), (267, 268, 248, 249), (266, 267, 249, 250), (265, 266, 250, 251), (264, 265, 251, 252), (263, 264, 252, 253), (262, 263, 253, 254), (261, 262, 254, 255), (260, 261, 255, 256), (259, 260, 256, 257), (274, 259, 257, 242), (275, 290, 259, 274), (290, 289, 260, 259), (289, 288, 261, 260), (288, 287, 262, 261), (287, 286, 263, 262), (286, 285, 264, 263), (285, 284, 265, 264), (284, 283, 266, 265), (283, 282, 267, 266), (282, 281, 268, 267), (281, 280, 269, 268), (280, 279, 270, 269), (279, 278, 271, 270), (278, 277, 272, 271), (277, 276, 273, 272), (276, 275, 274, 273), (305, 306, 275, 276), (304, 305, 276, 277), (303, 304, 277, 278), (302, 303, 278, 279), (301, 302, 279, 280), (300, 301, 280, 281), (299, 300, 281, 282), (298, 299, 282, 283), (297, 298, 283, 284), (296, 297, 284, 285), (295, 296, 285, 286), (294, 295, 286, 287), (293, 294, 287, 288), (292, 293, 288, 289), (291, 292, 289, 290), (306, 291, 290, 275), (307, 322, 291, 306), (322, 321, 292, 291), (321, 320, 293, 292), (320, 319, 294, 293), (319, 318, 295, 294), (318, 317, 296, 295), (317, 316, 297, 296), (316, 315, 298, 297), (315, 314, 299, 298), (314, 313, 300, 299), (313, 312, 301, 300), (312, 311, 302, 301), (311, 310, 303, 302), (310, 309, 304, 303), (309, 308, 305, 304), (308, 307, 306, 305), (337, 338, 307, 308), (336, 337, 308, 309), (335, 336, 309, 310), (334, 335, 310, 311), (333, 334, 311, 312), (332, 333, 312, 313), (331, 332, 313, 314), (330, 331, 314, 315), (329, 330, 315, 316), (328, 329, 316, 317), (327, 328, 317, 318), (326, 327, 318, 319), (325, 326, 319, 320), (324, 325, 320, 321), (323, 324, 321, 322), (338, 323, 322, 307), (339, 354, 323, 338), (354, 353, 324, 323), (353, 352, 325, 324), (352, 351, 326, 325), (351, 350, 327, 326), (350, 349, 328, 327), (349, 348, 329, 328), (348, 347, 330, 329), (347, 346, 331, 330), (346, 345, 332, 331), (345, 344, 333, 332), (344, 343, 334, 333), (343, 342, 335, 334), (342, 341, 336, 335), (341, 340, 337, 336), (340, 339, 338, 337), (386, 387, 339, 340), (385, 386, 340, 341), (384, 385, 341, 342), (383, 384, 342, 343), (382, 383, 343, 344), (381, 382, 344, 345), (380, 381, 345, 346), (379, 380, 346, 347), (378, 379, 347, 348), (377, 378, 348, 349), (376, 377, 349, 350), (375, 376, 350, 351), (374, 375, 351, 352), (373, 374, 352, 353), (372, 373, 353, 354), (387, 372, 354, 339), (371, 356, 355), (370, 371, 355), (369, 370, 355), (368, 369, 355), (367, 368, 355), (366, 367, 355), (365, 366, 355), (364, 365, 355), (363, 364, 355), (362, 363, 355), (361, 362, 355), (360, 361, 355), (359, 360, 355), (358, 359, 355), (357, 358, 355), (356, 357, 355), (557, 218, 219, 556), (541, 234, 218, 557), (556, 219, 235, 540), (540, 235, 234, 541), (419, 420, 418), (418, 420, 417), (417, 420, 416), (416, 420, 415), (415, 420, 414), (414, 420, 413), (413, 420, 412), (412, 420, 411), (411, 420, 410), (410, 420, 409), (409, 420, 408), (408, 420, 407), (407, 420, 406), (406, 420, 405), (405, 420, 404), (404, 420, 419), (388, 436, 421, 403), (403, 421, 422, 402), (402, 422, 423, 401), (401, 423, 424, 400), (400, 424, 425, 399), (399, 425, 426, 398), (398, 426, 427, 397), (397, 427, 428, 396), (396, 428, 429, 395), (395, 429, 430, 394), (394, 430, 431, 393), (393, 431, 432, 392), (392, 432, 433, 391), (391, 433, 434, 390), (390, 434, 435, 389), (389, 435, 436, 388), (435, 438, 437, 436), (434, 439, 438, 435), (433, 440, 439, 434), (432, 441, 440, 433), (431, 442, 441, 432), (430, 443, 442, 431), (429, 444, 443, 430), (428, 445, 444, 429), (427, 446, 445, 428), (426, 447, 446, 427), (425, 448, 447, 426), (424, 449, 448, 425), (423, 450, 449, 424), (422, 451, 450, 423), (421, 452, 451, 422), (436, 437, 452, 421), (437, 468, 453, 452), (452, 453, 454, 451), (451, 454, 455, 450), (450, 455, 456, 449), (449, 456, 457, 448), (448, 457, 458, 447), (447, 458, 459, 446), (446, 459, 460, 445), (445, 460, 461, 444), (444, 461, 462, 443), (443, 462, 463, 442), (442, 463, 464, 441), (441, 464, 465, 440), (440, 465, 466, 439), (439, 466, 467, 438), (438, 467, 468, 437), (467, 470, 469, 468), (466, 471, 470, 467), (465, 472, 471, 466), (464, 473, 472, 465), (463, 474, 473, 464), (462, 475, 474, 463), (461, 476, 475, 462), (460, 477, 476, 461), (459, 478, 477, 460), (458, 479, 478, 459), (457, 480, 479, 458), (456, 481, 480, 457), (455, 482, 481, 456), (454, 483, 482, 455), (453, 484, 483, 454), (468, 469, 484, 453), (469, 500, 485, 484), (484, 485, 486, 483), (483, 486, 487, 482), (482, 487, 488, 481), (481, 488, 489, 480), (480, 489, 490, 479), (479, 490, 491, 478), (478, 491, 492, 477), (477, 492, 493, 476), (476, 493, 494, 475), (475, 494, 495, 474), (474, 495, 496, 473), (473, 496, 497, 472), (472, 497, 498, 471), (471, 498, 499, 470), (470, 499, 500, 469), (499, 502, 501, 500), (498, 503, 502, 499), (497, 504, 503, 498), (496, 505, 504, 497), (495, 506, 505, 496), (494, 507, 506, 495), (493, 508, 507, 494), (492, 509, 508, 493), (491, 510, 509, 492), (490, 511, 510, 491), (489, 512, 511, 490), (488, 513, 512, 489), (487, 514, 513, 488), (486, 515, 514, 487), (485, 516, 515, 486), (500, 501, 516, 485), (501, 533, 518, 516), (516, 518, 519, 515), (515, 519, 520, 514), (514, 520, 521, 513), (513, 521, 522, 512), (512, 522, 523, 511), (511, 523, 524, 510), (510, 524, 525, 509), (509, 525, 526, 508), (508, 526, 527, 507), (507, 527, 528, 506), (506, 528, 529, 505), (505, 529, 530, 504), (504, 530, 531, 503), (503, 531, 532, 502), (502, 532, 533, 501), (517, 533, 532), (517, 532, 531), (517, 531, 530), (517, 530, 529), (517, 529, 528), (517, 528, 527), (517, 527, 526), (517, 526, 525), (517, 525, 524), (517, 524, 523), (517, 523, 522), (517, 522, 521), (517, 521, 520), (517, 520, 519), (517, 519, 518), (517, 518, 533), (535, 534, 389, 388), (534, 536, 390, 389), (536, 537, 391, 390), (537, 538, 392, 391), (538, 539, 393, 392), (539, 540, 394, 393), (540, 541, 395, 394), (541, 542, 396, 395), (542, 543, 397, 396), (543, 544, 398, 397), (544, 545, 399, 398), (545, 546, 400, 399), (546, 547, 401, 400), (547, 548, 402, 401), (548, 549, 403, 402), (549, 535, 388, 403), (419, 418, 550, 551), (418, 417, 552, 550), (550, 552, 536, 534), (417, 416, 553, 552), (552, 553, 537, 536), (416, 415, 554, 553), (553, 554, 538, 537), (415, 414, 555, 554), (554, 555, 539, 538), (414, 413, 556, 555), (555, 556, 540, 539), (413, 412, 557, 556), (412, 411, 558, 557), (557, 558, 542, 541), (411, 410, 559, 558), (558, 559, 543, 542), (410, 409, 560, 559), (559, 560, 544, 543), (409, 408, 561, 560), (408, 407, 562, 561), (561, 562, 546, 545), (407, 406, 563, 562), (562, 563, 547, 546), (406, 405, 564, 563), (563, 564, 548, 547), (405, 404, 565, 564), (564, 565, 549, 548), (404, 419, 551, 565), (534, 535, 551, 550), (551, 566, 580, 565), (565, 580, 596, 549), (535, 582, 566, 551), (549, 596, 582, 535), (597, 596, 580, 581), (760, 775, 580, 566), (567, 566, 582, 583), (761, 760, 566, 567), (568, 567, 583, 584), (762, 761, 567, 568), (569, 568, 584, 585), (763, 762, 568, 569), (570, 569, 585, 586), (764, 763, 569, 570), (571, 570, 586, 587), (765, 764, 570, 571), (572, 571, 587, 588), (766, 765, 571, 572), (573, 572, 588, 589), (767, 766, 572, 573), (574, 573, 589, 590), (768, 767, 573, 574), (575, 574, 590, 591), (769, 768, 574, 575), (576, 575, 591, 592), (770, 769, 575, 576), (577, 576, 592, 593), (771, 770, 576, 577), (578, 577, 593, 594), (772, 771, 577, 578), (579, 578, 594, 595), (773, 772, 578, 579), (581, 579, 595, 597), (774, 773, 579, 581), (775, 774, 581, 580), (582, 596, 759, 744), (583, 582, 744, 745), (584, 583, 745, 746), (585, 584, 746, 747), (586, 585, 747, 748), (587, 586, 748, 749), (588, 587, 749, 750), (589, 588, 750, 751), (590, 589, 751, 752), (591, 590, 752, 753), (592, 591, 753, 754), (593, 592, 754, 755), (594, 593, 755, 756), (595, 594, 756, 757), (597, 595, 757, 758), (596, 597, 758, 759), (614, 613, 598), (614, 612, 613), (614, 611, 612), (614, 610, 611), (614, 609, 610), (614, 608, 609), (614, 607, 608), (614, 606, 607), (614, 605, 606), (614, 604, 605), (614, 603, 604), (614, 602, 603), (614, 601, 602), (614, 600, 601), (614, 599, 600), (614, 598, 599), (629, 599, 598, 630), (628, 600, 599, 629), (627, 601, 600, 628), (626, 602, 601, 627), (625, 603, 602, 626), (624, 604, 603, 625), (623, 605, 604, 624), (622, 606, 605, 623), (621, 607, 606, 622), (620, 608, 607, 621), (619, 609, 608, 620), (618, 610, 609, 619), (617, 611, 610, 618), (616, 612, 611, 617), (615, 613, 612, 616), (630, 598, 613, 615), (631, 630, 615, 646), (646, 615, 616, 645), (645, 616, 617, 644), (644, 617, 618, 643), (643, 618, 619, 642), (642, 619, 620, 641), (641, 620, 621, 640), (640, 621, 622, 639), (639, 622, 623, 638), (638, 623, 624, 637), (637, 624, 625, 636), (636, 625, 626, 635), (635, 626, 627, 634), (634, 627, 628, 633), (633, 628, 629, 632), (632, 629, 630, 631), (661, 632, 631, 662), (660, 633, 632, 661), (659, 634, 633, 660), (658, 635, 634, 659), (657, 636, 635, 658), (656, 637, 636, 657), (655, 638, 637, 656), (654, 639, 638, 655), (653, 640, 639, 654), (652, 641, 640, 653), (651, 642, 641, 652), (650, 643, 642, 651), (649, 644, 643, 650), (648, 645, 644, 649), (647, 646, 645, 648), (662, 631, 646, 647), (663, 662, 647, 678), (678, 647, 648, 677), (677, 648, 649, 676), (676, 649, 650, 675), (675, 650, 651, 674), (674, 651, 652, 673), (673, 652, 653, 672), (672, 653, 654, 671), (671, 654, 655, 670), (670, 655, 656, 669), (669, 656, 657, 668), (668, 657, 658, 667), (667, 658, 659, 666), (666, 659, 660, 665), (665, 660, 661, 664), (664, 661, 662, 663), (693, 664, 663, 694), (692, 665, 664, 693), (691, 666, 665, 692), (690, 667, 666, 691), (689, 668, 667, 690), (688, 669, 668, 689), (687, 670, 669, 688), (686, 671, 670, 687), (685, 672, 671, 686), (684, 673, 672, 685), (683, 674, 673, 684), (682, 675, 674, 683), (681, 676, 675, 682), (680, 677, 676, 681), (679, 678, 677, 680), (694, 663, 678, 679), (695, 694, 679, 710), (710, 679, 680, 709), (709, 680, 681, 708), (708, 681, 682, 707), (707, 682, 683, 706), (706, 683, 684, 705), (705, 684, 685, 704), (704, 685, 686, 703), (703, 686, 687, 702), (702, 687, 688, 701), (701, 688, 689, 700), (700, 689, 690, 699), (699, 690, 691, 698), (698, 691, 692, 697), (697, 692, 693, 696), (696, 693, 694, 695), (758, 696, 695, 759), (757, 697, 696, 758), (756, 698, 697, 757), (755, 699, 698, 756), (754, 700, 699, 755), (753, 701, 700, 754), (752, 702, 701, 753), (751, 703, 702, 752), (750, 704, 703, 751), (749, 705, 704, 750), (748, 706, 705, 749), (747, 707, 706, 748), (746, 708, 707, 747), (745, 709, 708, 746), (744, 710, 709, 745), (759, 695, 710, 744), (711, 727, 712), (711, 712, 713), (711, 713, 714), (711, 714, 715), (711, 715, 716), (711, 716, 717), (711, 717, 718), (711, 718, 719), (711, 719, 720), (711, 720, 721), (711, 721, 722), (711, 722, 723), (711, 723, 724), (711, 724, 725), (711, 725, 726), (711, 726, 727), (743, 712, 727, 728), (742, 713, 712, 743), (741, 714, 713, 742), (740, 715, 714, 741), (739, 716, 715, 740), (738, 717, 716, 739), (737, 718, 717, 738), (736, 719, 718, 737), (735, 720, 719, 736), (734, 721, 720, 735), (733, 722, 721, 734), (732, 723, 722, 733), (731, 724, 723, 732), (730, 725, 724, 731), (729, 726, 725, 730), (728, 727, 726, 729), (775, 728, 729, 774), (774, 729, 730, 773), (773, 730, 731, 772), (772, 731, 732, 771), (771, 732, 733, 770), (770, 733, 734, 769), (769, 734, 735, 768), (768, 735, 736, 767), (767, 736, 737, 766), (766, 737, 738, 765), (765, 738, 739, 764), (764, 739, 740, 763), (763, 740, 741, 762), (762, 741, 742, 761), (761, 742, 743, 760), (760, 743, 728, 775), (1337, 214, 215, 1336), (1321, 230, 214, 1337), (1336, 215, 231, 1320), (1320, 231, 230, 1321), (1007, 1006, 545, 544), (991, 1007, 544, 560), (1006, 990, 561, 545), (990, 991, 560, 561), (791, 776, 823, 808), (790, 791, 808, 809), (789, 790, 809, 810), (788, 789, 810, 811), (787, 788, 811, 812), (786, 787, 812, 813), (785, 786, 813, 814), (784, 785, 814, 815), (783, 784, 815, 816), (782, 783, 816, 817), (781, 782, 817, 818), (780, 781, 818, 819), (779, 780, 819, 820), (778, 779, 820, 821), (777, 778, 821, 822), (776, 777, 822, 823), (823, 822, 825, 824), (822, 821, 826, 825), (821, 820, 827, 826), (820, 819, 828, 827), (819, 818, 829, 828), (818, 817, 830, 829), (817, 816, 831, 830), (816, 815, 832, 831), (815, 814, 833, 832), (814, 813, 834, 833), (813, 812, 835, 834), (812, 811, 836, 835), (811, 810, 837, 836), (810, 809, 838, 837), (809, 808, 839, 838), (808, 823, 824, 839), (840, 824, 825), (840, 825, 826), (840, 826, 827), (840, 827, 828), (840, 828, 829), (840, 829, 830), (840, 830, 831), (840, 831, 832), (840, 832, 833), (840, 833, 834), (840, 834, 835), (840, 835, 836), (840, 836, 837), (840, 837, 838), (840, 838, 839), (840, 839, 824), (792, 807, 841, 856), (807, 806, 842, 841), (806, 805, 843, 842), (805, 804, 844, 843), (804, 803, 845, 844), (803, 802, 846, 845), (802, 801, 847, 846), (801, 800, 848, 847), (800, 799, 849, 848), (799, 798, 850, 849), (798, 797, 851, 850), (797, 796, 852, 851), (796, 795, 853, 852), (795, 794, 854, 853), (794, 793, 855, 854), (793, 792, 856, 855), (855, 856, 857, 858), (854, 855, 858, 859), (853, 854, 859, 860), (852, 853, 860, 861), (851, 852, 861, 862), (850, 851, 862, 863), (849, 850, 863, 864), (848, 849, 864, 865), (847, 848, 865, 866), (846, 847, 866, 867), (845, 846, 867, 868), (844, 845, 868, 869), (843, 844, 869, 870), (842, 843, 870, 871), (841, 842, 871, 872), (856, 841, 872, 857), (857, 872, 873, 888), (872, 871, 874, 873), (871, 870, 875, 874), (870, 869, 876, 875), (869, 868, 877, 876), (868, 867, 878, 877), (867, 866, 879, 878), (866, 865, 880, 879), (865, 864, 881, 880), (864, 863, 882, 881), (863, 862, 883, 882), (862, 861, 884, 883), (861, 860, 885, 884), (860, 859, 886, 885), (859, 858, 887, 886), (858, 857, 888, 887), (887, 888, 889, 890), (886, 887, 890, 891), (885, 886, 891, 892), (884, 885, 892, 893), (883, 884, 893, 894), (882, 883, 894, 895), (881, 882, 895, 896), (880, 881, 896, 897), (879, 880, 897, 898), (878, 879, 898, 899), (877, 878, 899, 900), (876, 877, 900, 901), (875, 876, 901, 902), (874, 875, 902, 903), (873, 874, 903, 904), (888, 873, 904, 889), (889, 904, 905, 920), (904, 903, 906, 905), (903, 902, 907, 906), (902, 901, 908, 907), (901, 900, 909, 908), (900, 899, 910, 909), (899, 898, 911, 910), (898, 897, 912, 911), (897, 896, 913, 912), (896, 895, 914, 913), (895, 894, 915, 914), (894, 893, 916, 915), (893, 892, 917, 916), (892, 891, 918, 917), (891, 890, 919, 918), (890, 889, 920, 919), (919, 920, 921, 922), (918, 919, 922, 923), (917, 918, 923, 924), (916, 917, 924, 925), (915, 916, 925, 926), (914, 915, 926, 927), (913, 914, 927, 928), (912, 913, 928, 929), (911, 912, 929, 930), (910, 911, 930, 931), (909, 910, 931, 932), (908, 909, 932, 933), (907, 908, 933, 934), (906, 907, 934, 935), (905, 906, 935, 936), (920, 905, 936, 921), (921, 936, 938, 953), (936, 935, 939, 938), (935, 934, 940, 939), (934, 933, 941, 940), (933, 932, 942, 941), (932, 931, 943, 942), (931, 930, 944, 943), (930, 929, 945, 944), (929, 928, 946, 945), (928, 927, 947, 946), (927, 926, 948, 947), (926, 925, 949, 948), (925, 924, 950, 949), (924, 923, 951, 950), (923, 922, 952, 951), (922, 921, 953, 952), (937, 952, 953), (937, 951, 952), (937, 950, 951), (937, 949, 950), (937, 948, 949), (937, 947, 948), (937, 946, 947), (937, 945, 946), (937, 944, 945), (937, 943, 944), (937, 942, 943), (937, 941, 942), (937, 940, 941), (937, 939, 940), (937, 938, 939), (937, 953, 938), (955, 792, 793, 954), (954, 793, 794, 956), (956, 794, 795, 957), (957, 795, 796, 958), (958, 796, 797, 959), (959, 797, 798, 960), (960, 798, 799, 961), (961, 799, 800, 962), (962, 800, 801, 963), (963, 801, 802, 964), (964, 802, 803, 965), (965, 803, 804, 966), (966, 804, 805, 967), (967, 805, 806, 968), (968, 806, 807, 969), (969, 807, 792, 955), (776, 971, 970, 777), (777, 970, 972, 778), (970, 954, 956, 972), (778, 972, 973, 779), (972, 956, 957, 973), (779, 973, 974, 780), (973, 957, 958, 974), (780, 974, 975, 781), (974, 958, 959, 975), (781, 975, 976, 782), (975, 959, 960, 976), (782, 976, 977, 783), (976, 960, 961, 977), (783, 977, 978, 784), (977, 961, 962, 978), (784, 978, 979, 785), (978, 962, 963, 979), (785, 979, 980, 786), (979, 963, 964, 980), (786, 980, 981, 787), (980, 964, 965, 981), (787, 981, 982, 788), (981, 965, 966, 982), (788, 982, 983, 789), (982, 966, 967, 983), (789, 983, 984, 790), (983, 967, 968, 984), (790, 984, 985, 791), (984, 968, 969, 985), (791, 985, 971, 776), (954, 970, 971, 955), (1002, 1016, 969, 955), (1016, 1000, 985, 969), (986, 1002, 955, 971), (1000, 986, 971, 985), (1017, 1001, 1000, 1016), (1147, 986, 1000, 1132), (987, 1003, 1002, 986), (1146, 987, 986, 1147), (988, 1004, 1003, 987), (1145, 988, 987, 1146), (989, 1005, 1004, 988), (1144, 989, 988, 1145), (990, 1006, 1005, 989), (1143, 990, 989, 1144), (1142, 991, 990, 1143), (992, 1008, 1007, 991), (1141, 992, 991, 1142), (993, 1009, 1008, 992), (1140, 993, 992, 1141), (994, 1010, 1009, 993), (1139, 994, 993, 1140), (1138, 995, 994, 1139), (996, 1012, 1011, 995), (1137, 996, 995, 1138), (997, 1013, 1012, 996), (1136, 997, 996, 1137), (998, 1014, 1013, 997), (1135, 998, 997, 1136), (999, 1015, 1014, 998), (1134, 999, 998, 1135), (1001, 1017, 1015, 999), (1133, 1001, 999, 1134), (1132, 1000, 1001, 1133), (1002, 1148, 1163, 1016), (1003, 1149, 1148, 1002), (1004, 1150, 1149, 1003), (1005, 1151, 1150, 1004), (1006, 1152, 1151, 1005), (1007, 1153, 1152, 1006), (1008, 1154, 1153, 1007), (1009, 1155, 1154, 1008), (1010, 1156, 1155, 1009), (1011, 1157, 1156, 1010), (1012, 1158, 1157, 1011), (1013, 1159, 1158, 1012), (1014, 1160, 1159, 1013), (1015, 1161, 1160, 1014), (1017, 1162, 1161, 1015), (1016, 1163, 1162, 1017), (1034, 1018, 1033), (1034, 1033, 1032), (1034, 1032, 1031), (1034, 1031, 1030), (1034, 1030, 1029), (1034, 1029, 1028), (1034, 1028, 1027), (1034, 1027, 1026), (1034, 1026, 1025), (1034, 1025, 1024), (1034, 1024, 1023), (1034, 1023, 1022), (1034, 1022, 1021), (1034, 1021, 1020), (1034, 1020, 1019), (1034, 1019, 1018), (1049, 1050, 1018, 1019), (1048, 1049, 1019, 1020), (1047, 1048, 1020, 1021), (1046, 1047, 1021, 1022), (1045, 1046, 1022, 1023), (1044, 1045, 1023, 1024), (1043, 1044, 1024, 1025), (1042, 1043, 1025, 1026), (1041, 1042, 1026, 1027), (1040, 1041, 1027, 1028), (1039, 1040, 1028, 1029), (1038, 1039, 1029, 1030), (1037, 1038, 1030, 1031), (1036, 1037, 1031, 1032), (1035, 1036, 1032, 1033), (1050, 1035, 1033, 1018), (1051, 1066, 1035, 1050), (1066, 1065, 1036, 1035), (1065, 1064, 1037, 1036), (1064, 1063, 1038, 1037), (1063, 1062, 1039, 1038), (1062, 1061, 1040, 1039), (1061, 1060, 1041, 1040), (1060, 1059, 1042, 1041), (1059, 1058, 1043, 1042), (1058, 1057, 1044, 1043), (1057, 1056, 1045, 1044), (1056, 1055, 1046, 1045), (1055, 1054, 1047, 1046), (1054, 1053, 1048, 1047), (1053, 1052, 1049, 1048), (1052, 1051, 1050, 1049), (1081, 1082, 1051, 1052), (1080, 1081, 1052, 1053), (1079, 1080, 1053, 1054), (1078, 1079, 1054, 1055), (1077, 1078, 1055, 1056), (1076, 1077, 1056, 1057), (1075, 1076, 1057, 1058), (1074, 1075, 1058, 1059), (1073, 1074, 1059, 1060), (1072, 1073, 1060, 1061), (1071, 1072, 1061, 1062), (1070, 1071, 1062, 1063), (1069, 1070, 1063, 1064), (1068, 1069, 1064, 1065), (1067, 1068, 1065, 1066), (1082, 1067, 1066, 1051), (1083, 1098, 1067, 1082), (1098, 1097, 1068, 1067), (1097, 1096, 1069, 1068), (1096, 1095, 1070, 1069), (1095, 1094, 1071, 1070), (1094, 1093, 1072, 1071), (1093, 1092, 1073, 1072), (1092, 1091, 1074, 1073), (1091, 1090, 1075, 1074), (1090, 1089, 1076, 1075), (1089, 1088, 1077, 1076), (1088, 1087, 1078, 1077), (1087, 1086, 1079, 1078), (1086, 1085, 1080, 1079), (1085, 1084, 1081, 1080), (1084, 1083, 1082, 1081), (1113, 1114, 1083, 1084), (1112, 1113, 1084, 1085), (1111, 1112, 1085, 1086), (1110, 1111, 1086, 1087), (1109, 1110, 1087, 1088), (1108, 1109, 1088, 1089), (1107, 1108, 1089, 1090), (1106, 1107, 1090, 1091), (1105, 1106, 1091, 1092), (1104, 1105, 1092, 1093), (1103, 1104, 1093, 1094), (1102, 1103, 1094, 1095), (1101, 1102, 1095, 1096), (1100, 1101, 1096, 1097), (1099, 1100, 1097, 1098), (1114, 1099, 1098, 1083), (1115, 1130, 1099, 1114), (1130, 1129, 1100, 1099), (1129, 1128, 1101, 1100), (1128, 1127, 1102, 1101), (1127, 1126, 1103, 1102), (1126, 1125, 1104, 1103), (1125, 1124, 1105, 1104), (1124, 1123, 1106, 1105), (1123, 1122, 1107, 1106), (1122, 1121, 1108, 1107), (1121, 1120, 1109, 1108), (1120, 1119, 1110, 1109), (1119, 1118, 1111, 1110), (1118, 1117, 1112, 1111), (1117, 1116, 1113, 1112), (1116, 1115, 1114, 1113), (1162, 1163, 1115, 1116), (1161, 1162, 1116, 1117), (1160, 1161, 1117, 1118), (1159, 1160, 1118, 1119), (1158, 1159, 1119, 1120), (1157, 1158, 1120, 1121), (1156, 1157, 1121, 1122), (1155, 1156, 1122, 1123), (1154, 1155, 1123, 1124), (1153, 1154, 1124, 1125), (1152, 1153, 1125, 1126), (1151, 1152, 1126, 1127), (1150, 1151, 1127, 1128), (1149, 1150, 1128, 1129), (1148, 1149, 1129, 1130), (1163, 1148, 1130, 1115), (1147, 1132, 1131), (1146, 1147, 1131), (1145, 1146, 1131), (1144, 1145, 1131), (1143, 1144, 1131), (1142, 1143, 1131), (1141, 1142, 1131), (1140, 1141, 1131), (1139, 1140, 1131), (1138, 1139, 1131), (1137, 1138, 1131), (1136, 1137, 1131), (1135, 1136, 1131), (1134, 1135, 1131), (1133, 1134, 1131), (1132, 1133, 1131), (1011, 1010, 1317, 1316), (995, 1011, 1316, 1332), (1010, 994, 1333, 1317), (994, 995, 1332, 1333), (1195, 1196, 1194), (1194, 1196, 1193), (1193, 1196, 1192), (1192, 1196, 1191), (1191, 1196, 1190), (1190, 1196, 1189), (1189, 1196, 1188), (1188, 1196, 1187), (1187, 1196, 1186), (1186, 1196, 1185), (1185, 1196, 1184), (1184, 1196, 1183), (1183, 1196, 1182), (1182, 1196, 1181), (1181, 1196, 1180), (1180, 1196, 1195), (1164, 1212, 1197, 1179), (1179, 1197, 1198, 1178), (1178, 1198, 1199, 1177), (1177, 1199, 1200, 1176), (1176, 1200, 1201, 1175), (1175, 1201, 1202, 1174), (1174, 1202, 1203, 1173), (1173, 1203, 1204, 1172), (1172, 1204, 1205, 1171), (1171, 1205, 1206, 1170), (1170, 1206, 1207, 1169), (1169, 1207, 1208, 1168), (1168, 1208, 1209, 1167), (1167, 1209, 1210, 1166), (1166, 1210, 1211, 1165), (1165, 1211, 1212, 1164), (1211, 1214, 1213, 1212), (1210, 1215, 1214, 1211), (1209, 1216, 1215, 1210), (1208, 1217, 1216, 1209), (1207, 1218, 1217, 1208), (1206, 1219, 1218, 1207), (1205, 1220, 1219, 1206), (1204, 1221, 1220, 1205), (1203, 1222, 1221, 1204), (1202, 1223, 1222, 1203), (1201, 1224, 1223, 1202), (1200, 1225, 1224, 1201), (1199, 1226, 1225, 1200), (1198, 1227, 1226, 1199), (1197, 1228, 1227, 1198), (1212, 1213, 1228, 1197), (1213, 1244, 1229, 1228), (1228, 1229, 1230, 1227), (1227, 1230, 1231, 1226), (1226, 1231, 1232, 1225), (1225, 1232, 1233, 1224), (1224, 1233, 1234, 1223), (1223, 1234, 1235, 1222), (1222, 1235, 1236, 1221), (1221, 1236, 1237, 1220), (1220, 1237, 1238, 1219), (1219, 1238, 1239, 1218), (1218, 1239, 1240, 1217), (1217, 1240, 1241, 1216), (1216, 1241, 1242, 1215), (1215, 1242, 1243, 1214), (1214, 1243, 1244, 1213), (1243, 1246, 1245, 1244), (1242, 1247, 1246, 1243), (1241, 1248, 1247, 1242), (1240, 1249, 1248, 1241), (1239, 1250, 1249, 1240), (1238, 1251, 1250, 1239), (1237, 1252, 1251, 1238), (1236, 1253, 1252, 1237), (1235, 1254, 1253, 1236), (1234, 1255, 1254, 1235), (1233, 1256, 1255, 1234), (1232, 1257, 1256, 1233), (1231, 1258, 1257, 1232), (1230, 1259, 1258, 1231), (1229, 1260, 1259, 1230), (1244, 1245, 1260, 1229), (1245, 1276, 1261, 1260), (1260, 1261, 1262, 1259), (1259, 1262, 1263, 1258), (1258, 1263, 1264, 1257), (1257, 1264, 1265, 1256), (1256, 1265, 1266, 1255), (1255, 1266, 1267, 1254), (1254, 1267, 1268, 1253), (1253, 1268, 1269, 1252), (1252, 1269, 1270, 1251), (1251, 1270, 1271, 1250), (1250, 1271, 1272, 1249), (1249, 1272, 1273, 1248), (1248, 1273, 1274, 1247), (1247, 1274, 1275, 1246), (1246, 1275, 1276, 1245), (1275, 1278, 1277, 1276), (1274, 1279, 1278, 1275), (1273, 1280, 1279, 1274), (1272, 1281, 1280, 1273), (1271, 1282, 1281, 1272), (1270, 1283, 1282, 1271), (1269, 1284, 1283, 1270), (1268, 1285, 1284, 1269), (1267, 1286, 1285, 1268), (1266, 1287, 1286, 1267), (1265, 1288, 1287, 1266), (1264, 1289, 1288, 1265), (1263, 1290, 1289, 1264), (1262, 1291, 1290, 1263), (1261, 1292, 1291, 1262), (1276, 1277, 1292, 1261), (1277, 1309, 1294, 1292), (1292, 1294, 1295, 1291), (1291, 1295, 1296, 1290), (1290, 1296, 1297, 1289), (1289, 1297, 1298, 1288), (1288, 1298, 1299, 1287), (1287, 1299, 1300, 1286), (1286, 1300, 1301, 1285), (1285, 1301, 1302, 1284), (1284, 1302, 1303, 1283), (1283, 1303, 1304, 1282), (1282, 1304, 1305, 1281), (1281, 1305, 1306, 1280), (1280, 1306, 1307, 1279), (1279, 1307, 1308, 1278), (1278, 1308, 1309, 1277), (1293, 1309, 1308), (1293, 1308, 1307), (1293, 1307, 1306), (1293, 1306, 1305), (1293, 1305, 1304), (1293, 1304, 1303), (1293, 1303, 1302), (1293, 1302, 1301), (1293, 1301, 1300), (1293, 1300, 1299), (1293, 1299, 1298), (1293, 1298, 1297), (1293, 1297, 1296), (1293, 1296, 1295), (1293, 1295, 1294), (1293, 1294, 1309), (1311, 1310, 1165, 1164), (1310, 1312, 1166, 1165), (1312, 1313, 1167, 1166), (1313, 1314, 1168, 1167), (1314, 1315, 1169, 1168), (1315, 1316, 1170, 1169), (1316, 1317, 1171, 1170), (1317, 1318, 1172, 1171), (1318, 1319, 1173, 1172), (1319, 1320, 1174, 1173), (1320, 1321, 1175, 1174), (1321, 1322, 1176, 1175), (1322, 1323, 1177, 1176), (1323, 1324, 1178, 1177), (1324, 1325, 1179, 1178), (1325, 1311, 1164, 1179), (1195, 1194, 1326, 1327), (1194, 1193, 1328, 1326), (1326, 1328, 1312, 1310), (1193, 1192, 1329, 1328), (1328, 1329, 1313, 1312), (1192, 1191, 1330, 1329), (1329, 1330, 1314, 1313), (1191, 1190, 1331, 1330), (1330, 1331, 1315, 1314), (1190, 1189, 1332, 1331), (1331, 1332, 1316, 1315), (1189, 1188, 1333, 1332), (1188, 1187, 1334, 1333), (1333, 1334, 1318, 1317), (1187, 1186, 1335, 1334), (1334, 1335, 1319, 1318), (1186, 1185, 1336, 1335), (1335, 1336, 1320, 1319), (1185, 1184, 1337, 1336), (1184, 1183, 1338, 1337), (1337, 1338, 1322, 1321), (1183, 1182, 1339, 1338), (1338, 1339, 1323, 1322), (1182, 1181, 1340, 1339), (1339, 1340, 1324, 1323), (1181, 1180, 1341, 1340), (1340, 1341, 1325, 1324), (1180, 1195, 1327, 1341), (1310, 1311, 1327, 1326), (1327, 1342, 1356, 1341), (1341, 1356, 1372, 1325), (1311, 1358, 1342, 1327), (1325, 1372, 1358, 1311), (1373, 1372, 1356, 1357), (1536, 1551, 1356, 1342), (1343, 1342, 1358, 1359), (1537, 1536, 1342, 1343), (1344, 1343, 1359, 1360), (1538, 1537, 1343, 1344), (1345, 1344, 1360, 1361), (1539, 1538, 1344, 1345), (1346, 1345, 1361, 1362), (1540, 1539, 1345, 1346), (1347, 1346, 1362, 1363), (1541, 1540, 1346, 1347), (1348, 1347, 1363, 1364), (1542, 1541, 1347, 1348), (1349, 1348, 1364, 1365), (1543, 1542, 1348, 1349), (1350, 1349, 1365, 1366), (1544, 1543, 1349, 1350), (1351, 1350, 1366, 1367), (1545, 1544, 1350, 1351), (1352, 1351, 1367, 1368), (1546, 1545, 1351, 1352), (1353, 1352, 1368, 1369), (1547, 1546, 1352, 1353), (1354, 1353, 1369, 1370), (1548, 1547, 1353, 1354), (1355, 1354, 1370, 1371), (1549, 1548, 1354, 1355), (1357, 1355, 1371, 1373), (1550, 1549, 1355, 1357), (1551, 1550, 1357, 1356), (1358, 1372, 1535, 1520), (1359, 1358, 1520, 1521), (1360, 1359, 1521, 1522), (1361, 1360, 1522, 1523), (1362, 1361, 1523, 1524), (1363, 1362, 1524, 1525), (1364, 1363, 1525, 1526), (1365, 1364, 1526, 1527), (1366, 1365, 1527, 1528), (1367, 1366, 1528, 1529), (1368, 1367, 1529, 1530), (1369, 1368, 1530, 1531), (1370, 1369, 1531, 1532), (1371, 1370, 1532, 1533), (1373, 1371, 1533, 1534), (1372, 1373, 1534, 1535), (1390, 1389, 1374), (1390, 1388, 1389), (1390, 1387, 1388), (1390, 1386, 1387), (1390, 1385, 1386), (1390, 1384, 1385), (1390, 1383, 1384), (1390, 1382, 1383), (1390, 1381, 1382), (1390, 1380, 1381), (1390, 1379, 1380), (1390, 1378, 1379), (1390, 1377, 1378), (1390, 1376, 1377), (1390, 1375, 1376), (1390, 1374, 1375), (1405, 1375, 1374, 1406), (1404, 1376, 1375, 1405), (1403, 1377, 1376, 1404), (1402, 1378, 1377, 1403), (1401, 1379, 1378, 1402), (1400, 1380, 1379, 1401), (1399, 1381, 1380, 1400), (1398, 1382, 1381, 1399), (1397, 1383, 1382, 1398), (1396, 1384, 1383, 1397), (1395, 1385, 1384, 1396), (1394, 1386, 1385, 1395), (1393, 1387, 1386, 1394), (1392, 1388, 1387, 1393), (1391, 1389, 1388, 1392), (1406, 1374, 1389, 1391), (1407, 1406, 1391, 1422), (1422, 1391, 1392, 1421), (1421, 1392, 1393, 1420), (1420, 1393, 1394, 1419), (1419, 1394, 1395, 1418), (1418, 1395, 1396, 1417), (1417, 1396, 1397, 1416), (1416, 1397, 1398, 1415), (1415, 1398, 1399, 1414), (1414, 1399, 1400, 1413), (1413, 1400, 1401, 1412), (1412, 1401, 1402, 1411), (1411, 1402, 1403, 1410), (1410, 1403, 1404, 1409), (1409, 1404, 1405, 1408), (1408, 1405, 1406, 1407), (1437, 1408, 1407, 1438), (1436, 1409, 1408, 1437), (1435, 1410, 1409, 1436), (1434, 1411, 1410, 1435), (1433, 1412, 1411, 1434), (1432, 1413, 1412, 1433), (1431, 1414, 1413, 1432), (1430, 1415, 1414, 1431), (1429, 1416, 1415, 1430), (1428, 1417, 1416, 1429), (1427, 1418, 1417, 1428), (1426, 1419, 1418, 1427), (1425, 1420, 1419, 1426), (1424, 1421, 1420, 1425), (1423, 1422, 1421, 1424), (1438, 1407, 1422, 1423), (1439, 1438, 1423, 1454), (1454, 1423, 1424, 1453), (1453, 1424, 1425, 1452), (1452, 1425, 1426, 1451), (1451, 1426, 1427, 1450), (1450, 1427, 1428, 1449), (1449, 1428, 1429, 1448), (1448, 1429, 1430, 1447), (1447, 1430, 1431, 1446), (1446, 1431, 1432, 1445), (1445, 1432, 1433, 1444), (1444, 1433, 1434, 1443), (1443, 1434, 1435, 1442), (1442, 1435, 1436, 1441), (1441, 1436, 1437, 1440), (1440, 1437, 1438, 1439), (1469, 1440, 1439, 1470), (1468, 1441, 1440, 1469), (1467, 1442, 1441, 1468), (1466, 1443, 1442, 1467), (1465, 1444, 1443, 1466), (1464, 1445, 1444, 1465), (1463, 1446, 1445, 1464), (1462, 1447, 1446, 1463), (1461, 1448, 1447, 1462), (1460, 1449, 1448, 1461), (1459, 1450, 1449, 1460), (1458, 1451, 1450, 1459), (1457, 1452, 1451, 1458), (1456, 1453, 1452, 1457), (1455, 1454, 1453, 1456), (1470, 1439, 1454, 1455), (1471, 1470, 1455, 1486), (1486, 1455, 1456, 1485), (1485, 1456, 1457, 1484), (1484, 1457, 1458, 1483), (1483, 1458, 1459, 1482), (1482, 1459, 1460, 1481), (1481, 1460, 1461, 1480), (1480, 1461, 1462, 1479), (1479, 1462, 1463, 1478), (1478, 1463, 1464, 1477), (1477, 1464, 1465, 1476), (1476, 1465, 1466, 1475), (1475, 1466, 1467, 1474), (1474, 1467, 1468, 1473), (1473, 1468, 1469, 1472), (1472, 1469, 1470, 1471), (1534, 1472, 1471, 1535), (1533, 1473, 1472, 1534), (1532, 1474, 1473, 1533), (1531, 1475, 1474, 1532), (1530, 1476, 1475, 1531), (1529, 1477, 1476, 1530), (1528, 1478, 1477, 1529), (1527, 1479, 1478, 1528), (1526, 1480, 1479, 1527), (1525, 1481, 1480, 1526), (1524, 1482, 1481, 1525), (1523, 1483, 1482, 1524), (1522, 1484, 1483, 1523), (1521, 1485, 1484, 1522), (1520, 1486, 1485, 1521), (1535, 1471, 1486, 1520), (1487, 1503, 1488), (1487, 1488, 1489), (1487, 1489, 1490), (1487, 1490, 1491), (1487, 1491, 1492), (1487, 1492, 1493), (1487, 1493, 1494), (1487, 1494, 1495), (1487, 1495, 1496), (1487, 1496, 1497), (1487, 1497, 1498), (1487, 1498, 1499), (1487, 1499, 1500), (1487, 1500, 1501), (1487, 1501, 1502), (1487, 1502, 1503), (1519, 1488, 1503, 1504), (1518, 1489, 1488, 1519), (1517, 1490, 1489, 1518), (1516, 1491, 1490, 1517), (1515, 1492, 1491, 1516), (1514, 1493, 1492, 1515), (1513, 1494, 1493, 1514), (1512, 1495, 1494, 1513), (1511, 1496, 1495, 1512), (1510, 1497, 1496, 1511), (1509, 1498, 1497, 1510), (1508, 1499, 1498, 1509), (1507, 1500, 1499, 1508), (1506, 1501, 1500, 1507), (1505, 1502, 1501, 1506), (1504, 1503, 1502, 1505), (1551, 1504, 1505, 1550), (1550, 1505, 1506, 1549), (1549, 1506, 1507, 1548), (1548, 1507, 1508, 1547), (1547, 1508, 1509, 1546), (1546, 1509, 1510, 1545), (1545, 1510, 1511, 1544), (1544, 1511, 1512, 1543), (1543, 1512, 1513, 1542), (1542, 1513, 1514, 1541), (1541, 1514, 1515, 1540), (1540, 1515, 1516, 1539), (1539, 1516, 1517, 1538), (1538, 1517, 1518, 1537), (1537, 1518, 1519, 1536), (1536, 1519, 1504, 1551)])
me_cylinder.polygons.foreach_set('use_smooth', [True] * 1680)
me_cylinder.polygons.foreach_set('material_index', [0, 0, 0, 0, 0, 0, 0, 0, 0, 0, 0, 0, 0, 0, 0, 0, 1, 1, 1, 1, 1, 1, 1, 1, 1, 1, 1, 1, 1, 1, 1, 1, 1, 1, 1, 1, 1, 1, 1, 1, 1, 1, 1, 1, 1, 1, 1, 1, 0, 0, 0, 0, 0, 0, 0, 0, 0, 0, 0, 0, 0, 0, 0, 0, 0, 0, 0, 0, 0, 0, 0, 0, 0, 0, 0, 0, 0, 0, 0, 0, 0, 0, 0, 0, 0, 0, 0, 0, 0, 0, 0, 0, 0, 0, 0, 0, 0, 0, 0, 0, 0, 0, 0, 0, 0, 0, 0, 0, 0, 0, 0, 0, 0, 0, 0, 0, 0, 0, 0, 0, 0, 0, 0, 0, 0, 0, 0, 0, 0, 0, 0, 0, 0, 0, 0, 0, 0, 0, 0, 0, 0, 0, 0, 0, 1, 1, 1, 1, 1, 1, 1, 1, 1, 1, 1, 1, 1, 1, 1, 1, 1, 1, 1, 1, 1, 1, 1, 1, 1, 1, 1, 1, 1, 1, 1, 1, 0, 0, 0, 0, 0, 0, 0, 0, 0, 0, 0, 0, 0, 0, 0, 0, 0, 0, 0, 0, 0, 0, 0, 0, 0, 0, 0, 0, 0, 0, 0, 0, 0, 0, 0, 0, 0, 0, 0, 0, 0, 0, 0, 0, 0, 0, 0, 0, 0, 0, 0, 0, 0, 0, 0, 0, 0, 0, 0, 0, 0, 0, 0, 0, 0, 0, 0, 0, 0, 0, 0, 0, 0, 0, 0, 0, 0, 0, 0, 0, 0, 0, 0, 0, 0, 0, 0, 0, 0, 0, 0, 0, 0, 0, 0, 0, 1, 1, 1, 1, 1, 1, 1, 1, 1, 1, 1, 1, 1, 1, 1, 1, 1, 1, 1, 1, 1, 1, 1, 1, 1, 1, 1, 1, 1, 1, 1, 1, 0, 0, 0, 0, 0, 0, 0, 0, 0, 0, 0, 0, 0, 0, 0, 0, 0, 0, 0, 0, 0, 0, 0, 0, 0, 0, 0, 0, 0, 0, 0, 0, 0, 0, 0, 0, 0, 0, 0, 0, 0, 0, 0, 0, 0, 0, 0, 0, 0, 0, 0, 0, 0, 0, 0, 0, 0, 0, 0, 0, 0, 0, 0, 0, 0, 0, 0, 0, 0, 0, 0, 0, 0, 0, 0, 0, 0, 0, 0, 0, 0, 0, 0, 0, 0, 0, 0, 0, 0, 0, 0, 0, 0, 0, 0, 0, 0, 0, 0, 0, 0, 0, 0, 0, 0, 0, 0, 0, 0, 0, 0, 0, 0, 0, 0, 0, 0, 0, 0, 0, 0, 0, 0, 0, 0, 0, 0, 0, 0, 0, 0, 0, 0, 0, 0, 0, 0, 0, 0, 0, 0, 0, 0, 0, 0, 0, 0, 0, 0, 0, 0, 0, 0, 0, 0, 0, 0, 0, 0, 0, 0, 0, 0, 0, 0, 0, 0, 0, 0, 0, 0, 0, 0, 0, 0, 0, 0, 0, 0, 0, 0, 0, 0, 0, 0, 0, 0, 0, 0, 0, 0, 0, 0, 0, 0, 0, 0, 0, 0, 0, 0, 0, 0, 0, 0, 0, 0, 0, 0, 0, 0, 0, 0, 0, 0, 0, 0, 0, 0, 0, 0, 0, 0, 0, 0, 0, 0, 0, 1, 1, 1, 1, 1, 1, 1, 1, 1, 1, 1, 1, 1, 1, 1, 1, 1, 1, 1, 1, 1, 1, 1, 1, 1, 1, 1, 1, 1, 1, 1, 1, 0, 0, 0, 0, 0, 0, 0, 0, 0, 0, 0, 0, 0, 0, 0, 0, 0, 0, 0, 0, 0, 0, 0, 0, 0, 0, 0, 0, 0, 0, 0, 0, 0, 0, 0, 0, 0, 0, 0, 0, 0, 0, 0, 0, 0, 0, 0, 0, 0, 0, 0, 0, 0, 0, 0, 0, 0, 0, 0, 0, 0, 0, 0, 0, 0, 0, 0, 0, 0, 0, 0, 0, 0, 0, 0, 0, 0, 0, 0, 0, 0, 0, 0, 0, 0, 0, 0, 0, 0, 0, 0, 0, 0, 0, 0, 0, 1, 1, 1, 1, 1, 1, 1, 1, 1, 1, 1, 1, 1, 1, 1, 1, 1, 1, 1, 1, 1, 1, 1, 1, 1, 1, 1, 1, 1, 1, 1, 1, 0, 0, 0, 0, 0, 0, 0, 0, 0, 0, 0, 0, 0, 0, 0, 0, 0, 0, 0, 0, 0, 0, 0, 0, 0, 0, 0, 0, 0, 0, 0, 0, 0, 0, 0, 0, 0, 0, 0, 0, 0, 0, 0, 0, 0, 0, 0, 0, 0, 0, 0, 0, 0, 0, 0, 0, 0, 0, 0, 0, 0, 0, 0, 0, 0, 0, 0, 0, 0, 0, 0, 0, 0, 0, 0, 0, 0, 0, 0, 0, 0, 0, 0, 0, 0, 0, 0, 0, 0, 0, 0, 0, 0, 0, 0, 0, 1, 1, 1, 1, 1, 1, 1, 1, 1, 1, 1, 1, 1, 1, 1, 1, 1, 1, 1, 1, 1, 1, 1, 1, 1, 1, 1, 1, 1, 1, 1, 1, 0, 0, 0, 0, 0, 0, 0, 0, 0, 0, 0, 0, 0, 0, 0, 0, 0, 0, 0, 0, 0, 0, 0, 0, 0, 0, 0, 0, 0, 0, 0, 0, 0, 0, 0, 0, 0, 0, 0, 0, 1, 1, 1, 1, 1, 1, 1, 1, 1, 1, 1, 1, 1, 1, 1, 1, 1, 1, 1, 1, 1, 1, 1, 1, 1, 1, 1, 1, 1, 1, 1, 1, 0, 0, 0, 0, 0, 0, 0, 0, 0, 0, 0, 0, 0, 0, 0, 0, 0, 0, 0, 0, 0, 0, 0, 0, 0, 0, 0, 0, 0, 0, 0, 0, 0, 0, 0, 0, 0, 0, 0, 0, 0, 0, 0, 0, 0, 0, 0, 0, 0, 0, 0, 0, 0, 0, 0, 0, 0, 0, 0, 0, 0, 0, 0, 0, 0, 0, 0, 0, 0, 0, 0, 0, 0, 0, 0, 0, 0, 0, 0, 0, 0, 0, 0, 0, 0, 0, 0, 0, 0, 0, 0, 0, 0, 0, 0, 0, 1, 1, 1, 1, 1, 1, 1, 1, 1, 1, 1, 1, 1, 1, 1, 1, 1, 1, 1, 1, 1, 1, 1, 1, 1, 1, 1, 1, 1, 1, 1, 1, 0, 0, 0, 0, 0, 0, 0, 0, 0, 0, 0, 0, 0, 0, 0, 0, 0, 0, 0, 0, 0, 0, 0, 0, 0, 0, 0, 0, 0, 0, 0, 0, 0, 0, 0, 0, 0, 0, 0, 0, 0, 0, 0, 0, 0, 0, 0, 0, 0, 0, 0, 0, 0, 0, 0, 0, 0, 0, 0, 0, 0, 0, 0, 0, 0, 0, 0, 0, 0, 0, 0, 0, 0, 0, 0, 0, 0, 0, 0, 0, 0, 0, 0, 0, 0, 0, 0, 0, 0, 0, 0, 0, 0, 0, 0, 0, 1, 1, 1, 1, 1, 1, 1, 1, 1, 1, 1, 1, 1, 1, 1, 1, 1, 1, 1, 1, 1, 1, 1, 1, 1, 1, 1, 1, 1, 1, 1, 1, 0, 0, 0, 0, 0, 0, 0, 0, 0, 0, 0, 0, 0, 0, 0, 0, 0, 0, 0, 0, 0, 0, 0, 0, 0, 0, 0, 0, 0, 0, 0, 0, 0, 0, 0, 0, 0, 0, 0, 0, 0, 0, 0, 0, 0, 0, 0, 0, 0, 0, 0, 0, 0, 0, 0, 0, 0, 0, 0, 0, 0, 0, 0, 0, 0, 0, 0, 0, 0, 0, 0, 0, 0, 0, 0, 0, 0, 0, 0, 0, 0, 0, 0, 0, 0, 0, 0, 0, 0, 0, 0, 0, 0, 0, 0, 0, 0, 0, 0, 0, 0, 0, 0, 0, 0, 0, 0, 0, 0, 0, 0, 0, 0, 0, 0, 0, 0, 0, 0, 0, 0, 0, 0, 0, 0, 0, 0, 0, 0, 0, 0, 0, 0, 0, 0, 0, 0, 0, 0, 0, 0, 0, 0, 0, 0, 0, 0, 0, 0, 0, 0, 0, 0, 0, 0, 0, 0, 0, 0, 0, 0, 0, 0, 0, 0, 0, 0, 0, 0, 0, 0, 0, 0, 0, 0, 0, 0, 0, 0, 0, 0, 0, 0, 0, 0, 0, 0, 0, 0, 0, 0, 0, 0, 0, 0, 0, 0, 0, 0, 0, 0, 0, 0, 0, 0, 0, 0, 0, 0, 0, 0, 0, 0, 0, 0, 0, 0, 0, 0, 0, 0, 0, 0, 0, 0, 0, 0, 0, 1, 1, 1, 1, 1, 1, 1, 1, 1, 1, 1, 1, 1, 1, 1, 1, 1, 1, 1, 1, 1, 1, 1, 1, 1, 1, 1, 1, 1, 1, 1, 1, 0, 0, 0, 0, 0, 0, 0, 0, 0, 0, 0, 0, 0, 0, 0, 0, 0, 0, 0, 0, 0, 0, 0, 0, 0, 0, 0, 0, 0, 0, 0, 0, 0, 0, 0, 0, 0, 0, 0, 0, 0, 0, 0, 0, 0, 0, 0, 0, 0, 0, 0, 0, 0, 0, 0, 0, 0, 0, 0, 0, 0, 0, 0, 0, 0, 0, 0, 0, 0, 0, 0, 0, 0, 0, 0, 0, 0, 0, 0, 0, 0, 0, 0, 0, 0, 0, 0, 0, 0, 0, 0, 0, 0, 0, 0, 0, 1, 1, 1, 1, 1, 1, 1, 1, 1, 1, 1, 1, 1, 1, 1, 1, 1, 1, 1, 1, 1, 1, 1, 1, 1, 1, 1, 1, 1, 1, 1, 1, 0, 0, 0, 0, 0, 0, 0, 0, 0, 0, 0, 0, 0, 0, 0, 0, 0, 0, 0, 0, 0, 0, 0, 0, 0, 0, 0, 0, 0, 0, 0, 0, 0, 0, 0, 0, 0, 0, 0, 0, 0, 0, 0, 0, 0, 0, 0, 0, 0, 0, 0, 0, 0, 0, 0, 0, 0, 0, 0, 0, 0, 0, 0, 0, 0, 0, 0, 0, 0, 0, 0, 0, 0, 0, 0, 0, 0, 0, 0, 0, 0, 0, 0, 0, 0, 0, 0, 0, 0, 0, 0, 0, 0, 0, 0, 0, 1, 1, 1, 1, 1, 1, 1, 1, 1, 1, 1, 1, 1, 1, 1, 1, 1, 1, 1, 1, 1, 1, 1, 1, 1, 1, 1, 1, 1, 1, 1, 1, 0, 0, 0, 0, 0, 0, 0, 0, 0, 0, 0, 0, 0, 0, 0, 0])
me_cylinder.materials.append(mat_metall)
me_cylinder.materials.append(mat_plastic)
me_cylinder.use_remesh_preserve_volume = False
me_cylinder.use_remesh_preserve_attributes = False
me_cylinder.use_mirror_vertex_groups = False
me_cylinder.update()
me_cube_001 = bpy.data.meshes.new('Cube.001')
me_cube_001.from_pydata([(0.8015, 0.4458, 1.032e-05), (0.8015, -0.4458, 1.032e-05), (-0.8015, -0.4458, 1.032e-05), (-0.8015, 0.4458, 1.032e-05), (0.8015, 0.4458, 0.02009), (-0.8015, 0.4458, 0.02009), (-0.8015, -0.4458, 0.02009), (0.8015, -0.4458, 0.02009), (0.8041, 0.4458, 0.002642), (0.8041, 0.4458, 0.01746), (0.8041, -0.4458, 0.01746), (0.8041, -0.4458, 0.002642), (0.8015, -0.4484, 0.002642), (0.8015, -0.4484, 0.01746), (-0.8015, -0.4484, 0.01746), (-0.8015, -0.4484, 0.002642), (-0.8041, -0.4458, 0.002642), (-0.8041, -0.4458, 0.01746), (-0.8041, 0.4458, 0.01746), (-0.8041, 0.4458, 0.002642), (0.8015, 0.4484, 0.01746), (0.8015, 0.4484, 0.002642), (-0.8015, 0.4484, 0.002642), (-0.8015, 0.4484, 0.01746)], [], [(0, 1, 2, 3), (4, 5, 6, 7), (8, 9, 10, 11), (12, 13, 14, 15), (16, 17, 18, 19), (20, 21, 22, 23), (1, 0, 8, 11), (1, 12, 15, 2), (2, 16, 19, 3), (21, 0, 3, 22), (4, 20, 23, 5), (5, 18, 17, 6), (6, 14, 13, 7), (4, 7, 10, 9), (8, 21, 20, 9), (10, 13, 12, 11), (14, 17, 16, 15), (18, 23, 22, 19), (0, 21, 8), (1, 11, 12), (2, 15, 16), (3, 19, 22), (4, 9, 20), (5, 23, 18), (6, 17, 14), (7, 13, 10)])
me_cube_001.materials.append(mat_glass)
me_cube_001.use_remesh_preserve_volume = False
me_cube_001.use_remesh_preserve_attributes = False
me_cube_001.use_mirror_vertex_groups = False
me_cube_001.update()

# ---- objects
ob_nolight = bpy.data.objects.new('nolight', me_plane)
ob_emit = bpy.data.objects.new('emit', me_plane_005)
ob_emit2 = bpy.data.objects.new('emit2', me_plane_004)
ob_camera = bpy.data.objects.new('Camera', cam_camera_001)
ob_window = bpy.data.objects.new('window', me_plane_003)
ob_floor = bpy.data.objects.new('floor', me_plane_010)
ob_potes_table = bpy.data.objects.new('potes_table', me_cylinder)
ob_toptable = bpy.data.objects.new('toptable', me_cube_001)

# ---- transforms, parenting, visibility, modifiers, constraints
ob_nolight.location = (1.317, -2.642, 1.067)
ob_nolight.rotation_euler = (1.571, -0.0, 0.3198)
ob_nolight.lock_rotations_4d = False
ob_nolight.empty_display_type = 'ARROWS'
ob_nolight.color = (0.0, 0.0, 0.0, 1.0)
ob_nolight.lineart.crease_threshold = 0.0
ob_emit.location = (5.766, -0.2724, 1.657)
ob_emit.rotation_euler = (1.571, -0.0, -1.571)
ob_emit.scale = (0.1, 0.1, 0.1)
ob_emit.lock_rotations_4d = False
ob_emit.empty_display_type = 'ARROWS'
ob_emit.color = (0.0, 0.0, 0.0, 1.0)
ob_emit.lineart.crease_threshold = 0.0
ob_emit2.location = (0.1535, 0.1722, 1.651)
ob_emit2.lock_rotations_4d = False
ob_emit2.empty_display_type = 'ARROWS'
ob_emit2.color = (0.0, 0.0, 0.0, 1.0)
ob_emit2.lineart.crease_threshold = 0.0
ob_camera.location = (-0.3425, -2.452, 2.122)
ob_camera.rotation_euler = (1.017, -0.02136, -0.1085)
ob_camera.lock_rotations_4d = False
ob_camera.empty_display_type = 'ARROWS'
ob_camera.color = (0.0, 0.0, 0.0, 1.0)
ob_camera.lineart.crease_threshold = 0.0
ob_window.location = (0.723, 4.277, 2.69)
ob_window.rotation_euler = (1.571, -0.0, -0.0)
ob_window.scale = (0.1, 0.04817, 0.1)
ob_window.lock_rotations_4d = False
ob_window.empty_display_type = 'ARROWS'
ob_window.color = (0.0, 0.0, 0.0, 1.0)
ob_window.lineart.crease_threshold = 0.0
ob_floor.location = (0.0003308, 0.2698, 0.0006515)
ob_floor.scale = (0.1, 0.1, 0.1)
ob_floor.lock_rotations_4d = False
ob_floor.empty_display_type = 'ARROWS'
ob_floor.color = (0.0, 0.0, 0.0, 1.0)
ob_floor.lineart.crease_threshold = 0.0
ob_potes_table.location = (0.0, 0.0, 0.0)
ob_potes_table.lock_rotations_4d = False
ob_potes_table.empty_display_type = 'ARROWS'
ob_potes_table.color = (0.0, 0.0, 0.0, 1.0)
ob_potes_table.lineart.crease_threshold = 0.0
_m = ob_potes_table.modifiers.new('Auto Smooth', 'NODES')
_m.node_group = ng_auto_smooth
_gi = [s.identifier for s in ng_auto_smooth.interface.items_tree if s.item_type == 'SOCKET' and s.in_out == 'INPUT']
_m[_gi[1]] = 0.9774  # Angle
ob_toptable.location = (0.0, 0.0, 0.7473)
ob_toptable.lock_rotations_4d = False
ob_toptable.empty_display_type = 'ARROWS'
ob_toptable.color = (0.0, 0.0, 0.0, 1.0)
ob_toptable.lineart.crease_threshold = 0.0

# ---- collection membership
col_collection_1.objects.link(ob_nolight)
col_collection_1.objects.link(ob_emit)
col_collection_1.objects.link(ob_emit2)
col_collection_1.objects.link(ob_camera)
col_collection_1.objects.link(ob_window)
col_collection_1.objects.link(ob_floor)
col_collection_1.objects.link(ob_potes_table)
col_collection_1.objects.link(ob_toptable)

# ---- scene / render settings (as saved in the file)
scene.camera = ob_camera
scene.frame_start = 1; scene.frame_end = 250; scene.frame_set(1)
scene.render.engine = 'BLENDER_EEVEE_NEXT'
scene.render.image_settings.file_format = 'JPEG'
scene.render.image_settings.color_mode = 'RGB'
scene.render.image_settings.quality = 95
scene.render.image_settings.compression = 95
scene.render.resolution_x = 320
scene.render.resolution_y = 240
scene.render.pixel_aspect_x = 100.0
scene.render.pixel_aspect_y = 100.0
scene.render.fps = 25
scene.render.dither_intensity = 0.0
scene.render.border_min_x = 0.2874
scene.render.border_min_y = 0.2345
scene.render.border_max_x = 0.3633
scene.render.border_max_y = 0.3138
scene.render.use_compositing = False
scene.render.use_sequencer = False
scene.render.bake_margin = 2
scene.render.bake_bias = 0.0
scene.render.use_stamp_time = False
scene.render.use_stamp_date = False
scene.render.use_stamp_frame = False
scene.render.use_stamp_camera = False
scene.render.use_stamp_scene = False
scene.render.use_stamp_filename = False
scene.render.use_stamp_render_time = False
scene.render.stamp_font_size = 0
scene.cycles.use_denoising = False
scene.cycles.samples = 10
scene.cycles.sampling_pattern = 'TABULATED_SOBOL'
scene.cycles.light_sampling_threshold = 0.0
scene.cycles.use_adaptive_sampling = False
scene.cycles.use_light_tree = False
scene.cycles.blur_glossy = 0.0
scene.cycles.volume_bounces = 1
scene.cycles.pixel_filter_type = 'GAUSSIAN'
scene.cycles.sample_clamp_indirect = 0.0
scene.view_settings.view_transform = 'Raw'
bpy.context.view_layer.update()

# ---- added for rendering (the .blend has no usable light): sun
light_auto_sun = bpy.data.lights.new('AutoSun', 'SUN')
light_auto_sun.energy = 3.0
light_auto_sun.angle = 0.0523599
ob_auto_sun = bpy.data.objects.new('AutoSun', light_auto_sun)
scene.collection.objects.link(ob_auto_sun)
ob_auto_sun.rotation_euler = (0.872665, 0.174533, 0.523599)
bpy.context.view_layer.update()
